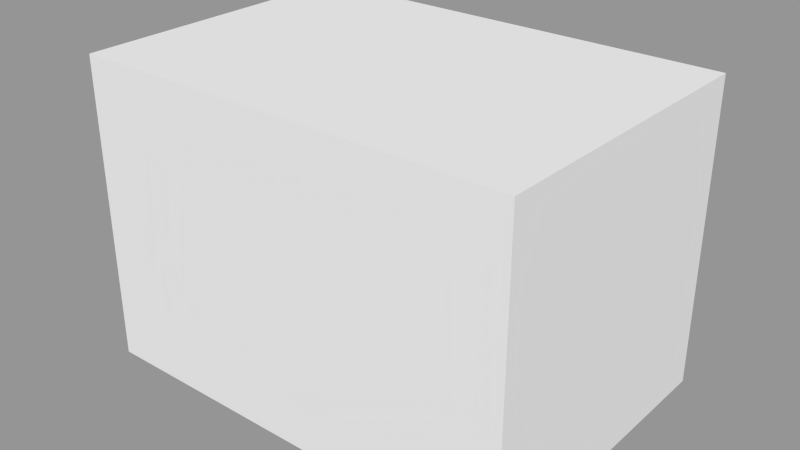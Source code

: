 # Source: wolke.blend  (saved by Blender 2.76.0; exported with 4.5.12 LTS)
import bpy
from mathutils import Matrix  # noqa: F401  (used for matrix-valued properties, if any)

bpy.ops.wm.read_factory_settings(use_empty=True)
scene = bpy.context.scene
scene.name = 'Scene'

# ---- collections
col_collection_1 = bpy.data.collections.new('Collection 1'); scene.collection.children.link(col_collection_1)

# ---- materials (node trees are filled in below, after node groups)
mat_cloudmaterial = bpy.data.materials.new('CloudMaterial')
mat_cloudmaterial.alpha_threshold = 0.0
mat_cloudmaterial.use_transparent_shadow = False
mat_cloudmaterial.roughness = 0.5
mat_material = bpy.data.materials.new('Material')
mat_material.alpha_threshold = 0.0
mat_material.use_transparent_shadow = False
mat_material.roughness = 0.5
mat_material.line_color = (0.0, 0.0, 0.0, 1.0)

# ---- material node trees

# ---- meshes
me_cube_001 = bpy.data.meshes.new('Cube.001')
me_cube_001.from_pydata([(3.87, 1.237, 2.125), (3.87, 1.237, -1.211), (3.87, -2.08, -1.211), (3.87, -2.08, 2.125), (-0.9612, 1.237, 2.125), (-0.9612, 1.237, -1.211), (-0.9612, -2.08, -1.211), (-0.9612, -2.08, 2.125)], [], [(0, 3, 2, 1), (4, 5, 6, 7), (0, 1, 5, 4), (1, 2, 6, 5), (2, 3, 7, 6), (0, 4, 7, 3)])
me_cube_001.materials.append(mat_cloudmaterial)
me_cube_001.materials.append(None)
me_cube_001.use_remesh_preserve_volume = False
me_cube_001.use_remesh_preserve_attributes = False
me_cube_001.use_mirror_vertex_groups = False
me_cube_001.update()
me_cube_002 = bpy.data.meshes.new('Cube.002')
me_cube_002.from_pydata([(0.8736, 0.3521, -0.3408), (0.9244, -0.6416, -0.3624), (-0.07302, -0.2551, -0.1823), (-0.08143, 0.1886, -0.189), (0.9178, 0.3929, 0.6044), (0.954, -0.6478, 0.5982), (-0.07975, -0.2543, 0.2384), (-0.08779, 0.1901, 0.2387), (2.14, 0.3515, -0.3347), (2.126, -0.6392, -0.3549), (2.13, 0.3922, 0.5985), (2.12, -0.6464, 0.5917), (2.884, 0.1864, -0.1824), (2.877, -0.2596, -0.1741), (2.891, 0.1869, 0.235), (2.884, -0.2607, 0.2336), (1.392, -1.39, -0.1848), (1.393, -1.404, 0.2533), (1.773, -1.387, -0.1823), (1.772, -1.401, 0.2525), (1.387, 0.2075, 1.289), (1.388, -0.2832, 1.288), (1.776, 0.2082, 1.285), (1.777, -0.2821, 1.283), (0.8775, 0.09016, -0.4802), (0.8902, -0.2477, -0.4906), (0.4548, 0.3045, -0.2976), (0.1145, 0.2451, -0.2424), (0.8746, 0.5035, -0.09191), (0.8849, 0.522, 0.2311), (0.4624, -0.4469, -0.2974), (0.1205, -0.3288, -0.2361), (0.7844, -0.7891, -0.09062), (0.7905, -0.7928, 0.2167), (-0.1112, -0.1194, -0.2105), (-0.1153, 0.05708, -0.2133), (-0.1132, -0.2829, -0.05734), (-0.1153, -0.2826, 0.1096), (-0.1204, 0.2161, -0.06294), (-0.1224, 0.2168, 0.1074), (0.7767, 0.1006, 0.7414), (0.785, -0.2329, 0.7401), (0.4513, 0.318, 0.422), (0.106, 0.2494, 0.3098), (0.4544, -0.4487, 0.4198), (0.1107, -0.3287, 0.309), (-0.121, -0.1183, 0.265), (-0.1251, 0.05822, 0.2654), (2.139, 0.09022, -0.4717), (2.136, -0.2467, -0.4813), (2.141, 0.5025, -0.08937), (2.14, 0.5209, 0.2297), (2.257, -0.7859, -0.08628), (2.257, -0.7899, 0.2155), (2.263, 0.1001, 0.7309), (2.261, -0.2327, 0.7291), (1.39, -0.8047, 0.7346), (1.736, -0.804, 0.7322), (1.74, 0.5351, 0.6067), (1.352, 0.5354, 0.6085), (1.356, -0.6458, -0.4908), (1.74, -0.6448, -0.4877), (1.745, 0.3807, -0.3634), (1.316, 0.3809, -0.3657), (2.907, 0.0541, -0.2056), (2.903, -0.1235, -0.2019), (2.912, 0.2137, -0.05946), (2.914, 0.2139, 0.1069), (2.906, -0.2884, -0.05289), (2.908, -0.2889, 0.1087), (2.918, 0.05368, 0.2606), (2.914, -0.1243, 0.2597), (2.487, -0.4466, -0.2875), (2.739, -0.3315, -0.2264), (2.751, -0.3334, 0.3026), (2.503, -0.4502, 0.4124), (2.482, 0.3034, -0.2898), (2.741, 0.2436, -0.2348), (2.753, 0.2467, 0.3048), (2.496, 0.3162, 0.4158), (1.37, -1.421, -0.05523), (1.37, -1.425, 0.1197), (1.796, -1.418, -0.05351), (1.795, -1.422, 0.1199), (1.51, -1.426, 0.2806), (1.659, -1.425, 0.2802), (1.509, -1.409, -0.2114), (1.659, -1.408, -0.2103), (1.942, -1.007, -0.2925), (1.836, -1.257, -0.2344), (1.314, -1.26, -0.2379), (1.173, -1.011, -0.2975), (1.185, -1.041, 0.4251), (1.318, -1.282, 0.3208), (1.836, -1.278, 0.3194), (1.94, -1.038, 0.4221), (1.364, 0.06223, 1.313), (1.364, -0.1338, 1.312), (1.8, 0.06315, 1.308), (1.8, -0.1327, 1.306), (1.508, -0.3145, 1.306), (1.661, -0.3141, 1.304), (1.659, 0.2382, 1.304), (1.506, 0.2379, 1.306), (1.943, -0.4646, 0.9508), (1.84, -0.3545, 1.171), (1.313, -0.3558, 1.177), (1.181, -0.466, 0.9584), (1.308, 0.2661, 1.173), (1.168, 0.3291, 0.9471), (1.839, 0.2668, 1.168), (1.945, 0.3293, 0.9406), (2.061, -0.192, 0.9824), (1.918, -0.1543, 1.183), (2.061, 0.09248, 0.9815), (1.918, 0.07791, 1.184), (1.702, 0.4549, 0.9318), (1.675, 0.3587, 1.167), (1.425, 0.4548, 0.934), (1.478, 0.3585, 1.169), (1.045, 0.09185, 0.9914), (1.227, 0.07686, 1.192), (1.049, -0.1931, 0.993), (1.229, -0.1556, 1.192), (1.508, 0.06514, 1.359), (1.662, 0.06549, 1.357), (1.508, -0.1365, 1.358), (1.663, -0.1361, 1.356), (1.056, -1.07, 0.1778), (1.235, -1.291, 0.1412), (1.052, -1.062, -0.08134), (1.234, -1.284, -0.06782), (2.056, -1.057, -0.07791), (1.913, -1.28, -0.06523), (2.056, -1.066, 0.1775), (1.913, -1.286, 0.1414), (1.703, -1.075, 0.546), (1.676, -1.292, 0.4069), (1.44, -1.076, 0.5475), (1.484, -1.293, 0.4077), (1.511, -1.478, 0.1214), (1.661, -1.477, 0.1215), (1.51, -1.473, -0.05779), (1.661, -1.472, -0.05715), (2.485, 0.4261, -0.08392), (2.749, 0.33, -0.07249), (2.488, 0.4325, 0.1733), (2.752, 0.3317, 0.1303), (2.536, 0.08792, 0.5359), (2.768, 0.07008, 0.3888), (2.536, -0.187, 0.5341), (2.767, -0.1466, 0.3873), (2.48, -0.1888, -0.3998), (2.741, -0.1459, -0.3084), (2.481, 0.08339, -0.4003), (2.743, 0.06935, -0.312), (2.974, 0.05538, -0.05994), (2.97, -0.1262, -0.05738), (2.977, 0.05515, 0.1085), (2.973, -0.1265, 0.1091), (1.329, -0.2593, -0.5562), (1.745, -0.2588, -0.5527), (1.319, 0.09835, -0.5225), (1.745, 0.09846, -0.5192), (1.317, 0.5518, -0.09823), (1.745, 0.5514, -0.09726), (1.326, 0.5963, 0.2427), (1.745, 0.5959, 0.2423), (1.428, -0.9959, -0.4103), (1.481, -1.254, -0.32), (1.703, -0.9945, -0.408), (1.675, -1.253, -0.3184), (2.53, -0.5797, 0.1724), (2.759, -0.424, 0.1323), (2.527, -0.5777, -0.07734), (2.756, -0.4231, -0.06434), (0.4525, 0.4341, 0.1747), (0.1021, 0.3338, 0.1312), (0.4518, 0.4275, -0.08737), (0.104, 0.3317, -0.0761), (-0.206, -0.1208, -0.06156), (-0.2102, 0.05926, -0.06374), (-0.2087, -0.1203, 0.1099), (-0.2129, 0.05964, 0.1092), (0.4215, -0.5779, -0.08243), (0.1011, -0.4198, -0.06934), (0.4204, -0.5792, 0.1739), (0.09854, -0.4199, 0.1335), (1.438, -0.604, 0.9845), (1.482, -0.4537, 1.183), (1.704, -0.6034, 0.9816), (1.677, -0.4531, 1.181), (0.4109, 0.09002, 0.5458), (0.4139, -0.1848, 0.5448), (0.08826, 0.07372, 0.3967), (0.09127, -0.142, 0.3959), (0.4566, 0.08404, -0.4112), (0.1101, 0.07114, -0.3223), (0.4614, -0.1886, -0.4117), (0.1137, -0.1436, -0.3198)], [], [(199, 31, 2, 34), (195, 46, 6, 45), (191, 105, 23, 101), (187, 45, 6, 37), (183, 47, 7, 39), (179, 27, 3, 38), (175, 73, 13, 68), (171, 89, 18, 87), (167, 58, 10, 51), (163, 62, 8, 48), (159, 71, 15, 69), (155, 77, 12, 64), (151, 74, 15, 71), (147, 78, 14, 67), (143, 87, 18, 82), (139, 93, 17, 84), (135, 94, 19, 83), (131, 90, 16, 80), (127, 101, 23, 99), (123, 106, 21, 97), (119, 108, 20, 103), (115, 110, 22, 98), (105, 113, 99, 23), (113, 115, 98, 99), (11, 55, 112, 104), (104, 112, 113, 105), (55, 54, 114, 112), (112, 114, 115, 113), (54, 10, 111, 114), (114, 111, 110, 115), (110, 117, 102, 22), (117, 119, 103, 102), (10, 58, 116, 111), (111, 116, 117, 110), (58, 59, 118, 116), (116, 118, 119, 117), (59, 4, 109, 118), (118, 109, 108, 119), (108, 121, 96, 20), (121, 123, 97, 96), (4, 40, 120, 109), (109, 120, 121, 108), (40, 41, 122, 120), (120, 122, 123, 121), (41, 5, 107, 122), (122, 107, 106, 123), (102, 125, 98, 22), (125, 127, 99, 98), (20, 96, 124, 103), (103, 124, 125, 102), (96, 97, 126, 124), (124, 126, 127, 125), (97, 21, 100, 126), (126, 100, 101, 127), (93, 129, 81, 17), (129, 131, 80, 81), (5, 33, 128, 92), (92, 128, 129, 93), (33, 32, 130, 128), (128, 130, 131, 129), (32, 1, 91, 130), (130, 91, 90, 131), (89, 133, 82, 18), (133, 135, 83, 82), (9, 52, 132, 88), (88, 132, 133, 89), (52, 53, 134, 132), (132, 134, 135, 133), (53, 11, 95, 134), (134, 95, 94, 135), (94, 137, 85, 19), (137, 139, 84, 85), (11, 57, 136, 95), (95, 136, 137, 94), (57, 56, 138, 136), (136, 138, 139, 137), (56, 5, 92, 138), (138, 92, 93, 139), (85, 141, 83, 19), (141, 143, 82, 83), (17, 81, 140, 84), (84, 140, 141, 85), (81, 80, 142, 140), (140, 142, 143, 141), (80, 16, 86, 142), (142, 86, 87, 143), (77, 145, 66, 12), (145, 147, 67, 66), (8, 50, 144, 76), (76, 144, 145, 77), (50, 51, 146, 144), (144, 146, 147, 145), (51, 10, 79, 146), (146, 79, 78, 147), (78, 149, 70, 14), (149, 151, 71, 70), (10, 54, 148, 79), (79, 148, 149, 78), (54, 55, 150, 148), (148, 150, 151, 149), (55, 11, 75, 150), (150, 75, 74, 151), (73, 153, 65, 13), (153, 155, 64, 65), (9, 49, 152, 72), (72, 152, 153, 73), (49, 48, 154, 152), (152, 154, 155, 153), (48, 8, 76, 154), (154, 76, 77, 155), (65, 157, 68, 13), (157, 159, 69, 68), (12, 66, 156, 64), (64, 156, 157, 65), (66, 67, 158, 156), (156, 158, 159, 157), (67, 14, 70, 158), (158, 70, 71, 159), (61, 161, 49, 9), (161, 163, 48, 49), (1, 25, 160, 60), (60, 160, 161, 61), (25, 24, 162, 160), (160, 162, 163, 161), (24, 0, 63, 162), (162, 63, 62, 163), (62, 165, 50, 8), (165, 167, 51, 50), (0, 28, 164, 63), (63, 164, 165, 62), (28, 29, 166, 164), (164, 166, 167, 165), (29, 4, 59, 166), (166, 59, 58, 167), (90, 169, 86, 16), (169, 171, 87, 86), (1, 60, 168, 91), (91, 168, 169, 90), (60, 61, 170, 168), (168, 170, 171, 169), (61, 9, 88, 170), (170, 88, 89, 171), (74, 173, 69, 15), (173, 175, 68, 69), (11, 53, 172, 75), (75, 172, 173, 74), (53, 52, 174, 172), (172, 174, 175, 173), (52, 9, 72, 174), (174, 72, 73, 175), (43, 177, 39, 7), (177, 179, 38, 39), (4, 29, 176, 42), (42, 176, 177, 43), (29, 28, 178, 176), (176, 178, 179, 177), (28, 0, 26, 178), (178, 26, 27, 179), (35, 181, 38, 3), (181, 183, 39, 38), (2, 36, 180, 34), (34, 180, 181, 35), (36, 37, 182, 180), (180, 182, 183, 181), (37, 6, 46, 182), (182, 46, 47, 183), (31, 185, 36, 2), (185, 187, 37, 36), (1, 32, 184, 30), (30, 184, 185, 31), (32, 33, 186, 184), (184, 186, 187, 185), (33, 5, 44, 186), (186, 44, 45, 187), (106, 189, 100, 21), (189, 191, 101, 100), (5, 56, 188, 107), (107, 188, 189, 106), (56, 57, 190, 188), (188, 190, 191, 189), (57, 11, 104, 190), (190, 104, 105, 191), (41, 193, 44, 5), (193, 195, 45, 44), (4, 42, 192, 40), (40, 192, 193, 41), (42, 43, 194, 192), (192, 194, 195, 193), (43, 7, 47, 194), (194, 47, 46, 195), (27, 197, 35, 3), (197, 199, 34, 35), (0, 24, 196, 26), (26, 196, 197, 27), (24, 25, 198, 196), (196, 198, 199, 197), (25, 1, 30, 198), (198, 30, 31, 199)])
me_cube_002.polygons.foreach_set('use_smooth', [True] * 198)
me_cube_002.materials.append(mat_material)
me_cube_002.use_remesh_preserve_volume = False
me_cube_002.use_remesh_preserve_attributes = False
me_cube_002.use_mirror_vertex_groups = False
me_cube_002.update()
me_cube_003 = bpy.data.meshes.new('Cube.003')
me_cube_003.from_pydata([(1.926, -1.104, 0.6912), (2.616, -0.04021, 0.2362), (0.7493, -0.2433, -0.03962), (0.9525, -0.08177, 0.1526), (1.782, -1.282, -0.2228), (2.646, -0.1039, 0.3625), (2.541, 0.1306, 0.1943), (1.297, -0.4123, 0.1472), (0.5527, -0.09657, -0.2067), (1.913, -1.059, 0.08973), (2.342, -0.6456, 0.5681), (0.8652, -0.05787, -0.1761), (2.392, -0.1231, -0.2772), (3.064, -0.4128, 0.3008), (0.9368, -0.525, 0.776), (1.414, -0.1595, 0.3003), (1.731, -0.7283, 0.1272), (1.097, 0.03895, 0.1705), (2.146, 0.3537, 0.3988), (2.976, -0.07052, 0.3191), (0.9485, 0.07693, 0.2173), (1.253, 0.3871, -0.05108), (1.171, -0.1909, 0.08924), (1.601, -0.5763, 0.1774), (1.895, -0.2247, 0.5464), (2.368, -0.3903, 0.08709), (2.016, -0.9451, 0.03943), (-0.06276, -0.4867, 0.1645), (0.7342, 0.001477, 0.08558), (0.9007, 0.2986, 0.02518), (1.577, 0.3735, 0.1557), (2.778, -0.1838, 0.02509), (0.3532, -0.249, -0.08788), (0.7422, -0.2098, -0.05033), (2.872, -0.6016, 0.08278), (0.9821, 0.05055, 0.2429), (1.809, -1.257, 0.04492), (2.814, -0.1486, -0.1547), (2.436, -0.09737, 0.25), (1.722, -0.4389, 0.2775), (2.221, -0.07038, 0.4766), (1.981, -0.5928, 0.4419), (0.5617, -0.01178, -0.1836), (2.749, -0.1052, 0.07394), (1.834, -0.9556, 0.2615), (2.102, -0.2536, 0.5586), (2.727, -0.07258, 0.1089), (2.669, -0.05828, 0.1124), (2.415, -0.1747, 0.05054), (2.007, -0.1607, 0.413), (0.7553, 0.0342, -0.1899), (2.011, 0.1451, 0.5353), (1.738, -0.2169, 0.3919), (1.995, -0.9361, 0.5408), (0.2867, -0.06325, -0.173), (2.436, -0.1769, 0.12), (1.232, -0.07524, 0.0689), (2.135, 0.005941, 0.7873), (2.79, 0.006288, 0.003475), (2.614, 0.3511, 0.3333), (2.087, -0.8871, -0.09885), (1.37, -0.1982, 0.3746), (1.919, -0.08614, 0.8037), (1.638, -0.8551, 0.2985), (0.559, -0.05788, 0.0693), (1.844, -0.788, 0.739), (1.823, -1.228, 0.04438), (2.815, -0.2358, 0.04428), (0.3561, -0.335, -0.03076), (1.742, -0.4373, 0.6037), (2.049, -0.2181, 0.3692), (1.852, -1.189, 0.03111), (2.406, -0.244, 0.1248), (1.388, 0.08974, 0.7694), (0.9157, -0.03403, 0.1762), (2.086, -0.8854, 0.5486), (1.642, -0.3594, 0.5043), (1.879, -0.1634, 0.6561), (1.958, -0.8757, 0.2695), (3.12, -0.04072, -0.1255), (0.9655, -0.3891, -0.3709), (2.763, -0.05848, 0.0308), (1.936, -0.6515, 0.2094), (2.417, -0.1817, -0.03036), (1.705, -1.151, 0.1955), (1.562, -0.1534, 0.7796), (2.085, 0.292, 1.088), (1.196, -0.219, 0.215), (3.007, -0.2955, 0.1368), (2.097, -0.3963, 0.501), (0.5728, -0.7565, 0.09786), (0.4531, -0.07848, 0.6591), (2.767, 0.2256, -0.07813), (2.054, -0.0844, 0.8471), (0.5347, -0.2331, 0.1374), (2.302, -0.07583, -0.3224), (1.675, -0.03962, 0.1114), (2.105, -0.2177, 0.739), (1.59, 0.4191, 1.015), (1.884, -0.5686, 1.365), (1.551, 0.1183, -0.1135), (1.972, -0.7385, 0.2611), (1.966, -0.07816, 1.106), (1.793, -1.287, 0.06957), (0.4555, -0.2966, -0.118), (2.384, -0.186, 0.3364), (1.428, 0.1667, 0.2934), (2.04, -0.4331, 1.373), (2.044, -0.4189, 0.821), (0.7978, -0.1002, 0.05085), (1.791, -0.7803, 0.2001), (1.98, 0.3476, -0.3711), (2.077, -0.09033, 0.4324), (2.506, -0.08005, -0.03225), (0.9541, -0.7092, -0.09627), (2.541, -0.06412, 0.1803), (2.131, -0.05058, 0.7221), (1.74, -0.06276, 1.155), (2.112, -0.3776, 0.2638), (2.443, -0.1683, 0.05639), (1.074, -0.1544, 0.2544), (2.057, -0.2229, 0.5983), (1.964, -0.05071, 0.9175), (2.315, -0.4127, 0.3043), (1.98, -0.1829, 0.3185), (1.863, -1.156, 0.4086), (2.898, -0.2772, 0.5594), (2.157, -0.04834, 0.8499), (0.3687, -0.3508, -0.1594), (0.2299, -0.3888, 0.05867), (0.5331, -0.2, 0.00587), (0.762, -0.3124, -0.2331), (1.786, -1.066, 0.4671), (2.053, -1.011, 0.3362), (2.332, -0.1607, 0.151), (1.127, 0.3273, -0.1697), (1.963, 0.4022, 0.005018), (2.547, 0.3069, -0.2016), (2.061, -0.09229, 0.858), (2.584, -0.2145, 0.09189), (2.611, -0.03019, -0.4812), (0.4969, -0.1493, 0.07616), (0.9873, -0.1777, 0.2289), (1.317, -0.2923, 0.08598), (1.333, 0.3558, 0.2534), (0.6058, -0.273, -0.03734), (0.6717, -0.1023, 0.1303), (2.493, 0.0372, -0.4939), (1.677, 0.2338, -0.3908), (2.287, -0.1785, 0.3231), (2.266, -0.1561, 0.1926), (1.549, 0.3538, 0.212), (0.05928, -0.4369, 0.03658), (1.916, -0.8818, -0.5537), (0.4022, -0.1245, 0.6856), (1.672, -1.352, 0.01241), (1.144, -0.2295, 0.3795), (0.9177, -0.01866, 0.3643), (2.502, -0.07263, 0.2528), (1.579, 0.4048, 0.5981), (0.8012, 0.3973, 0.09191), (2.272, -1.014, 0.4282), (2.071, -0.3071, 0.5718), (2.089, -0.3774, 0.4868), (0.927, -0.8828, 0.003519), (2.799, 0.01538, 0.00423), (1.554, -0.01386, 0.4481), (2.17, 0.1722, 0.3817), (2.034, -0.004335, 0.09497), (2.899, 0.06954, -0.01915), (0.4615, -0.06067, 0.05648), (2.398, -0.03245, -0.07473), (0.491, -0.07815, -0.06349), (2.601, -0.09333, 0.08979), (2.599, 0.17, 0.4324), (1.198, -0.3032, 0.1975), (1.261, -0.004007, -0.1578), (1.874, -0.05084, 1.024), (0.3781, -0.596, 0.3761), (0.4148, 0.3299, 0.5908), (0.8695, 0.1536, 0.4158), (0.7766, -0.1284, 0.09332), (2.041, -0.616, 0.3158), (1.455, 0.3476, -0.3438), (1.786, -0.01321, -0.4336), (1.711, -0.4136, 0.05196), (2.771, -0.5683, 0.4094), (2.16, -0.1212, 0.5948), (1.915, -1.075, 0.2573), (0.501, 0.06756, -0.06137), (0.5299, 0.1413, -0.1368), (1.618, 0.4644, -0.07966), (3.098, -0.188, 0.5066), (0.5098, -0.1463, -0.338), (1.781, -0.0885, 0.4557), (1.403, -0.04115, -0.1969), (2.965, -0.2801, -0.08389), (2.04, -0.6407, 0.01823), (1.667, -1.005, 0.01005), (2.535, 0.1368, -0.1877), (0.902, 0.2532, 0.2083), (1.737, -0.7777, 1.167), (2.153, -0.5594, 0.35), (1.871, -1.105, -0.01055), (1.699, -0.2769, 0.03424), (2.049, -0.6619, 0.1731), (0.6295, -0.003786, 0.1214), (2.106, -0.2798, 0.9247), (0.7986, -0.01945, -0.08976), (1.752, 0.2839, -0.1647), (1.903, -0.8544, -0.1767), (1.76, -1.257, 0.2063), (1.965, 0.4769, 1.064), (2.675, -0.1286, 0.1615), (2.396, -0.3421, 0.03964), (2.139, -0.4118, 0.3072), (1.179, 0.2939, 0.6628), (1.568, -0.1134, 0.4027), (1.941, -1.09, 0.2288), (3.227, -0.3096, 0.1196), (1.82, -1.241, 0.03357), (3.159, -0.2837, 0.02858), (2.52, -0.2724, 1.299), (0.3306, -0.226, -0.05843), (0.1489, -0.00317, -0.2143), (1.221, -0.3004, -0.0636), (2.995, 0.02581, -0.2347), (0.9706, -0.1528, 0.1076), (1.915, -0.3409, 0.09769), (2.192, -0.01961, 0.7187), (2.049, 0.285, -0.3608), (2.698, -0.1438, 0.3715), (1.61, -0.2347, 0.2083), (0.3811, 0.01139, 0.01132), (0.3017, 0.06346, -0.04571), (1.052, 0.197, -0.1777), (2.461, -0.2934, 0.0989), (2.241, -0.4886, 1.353), (2.029, -0.8053, 0.1424), (2.536, -0.1803, 0.1865), (0.7546, -0.05449, 0.1602), (2.987, -0.3512, 0.2596), (2.5, -0.1058, 0.3335), (1.911, -0.2878, 1.543), (2.07, -0.2605, 0.8377), (1.749, -0.9665, 0.1082), (1.163, -0.4296, 0.715), (1.809, -0.9959, -0.05229), (0.773, -0.6092, 0.2821), (2.026, -0.6967, -0.3209), (2.653, 0.1772, -0.1203), (2.033, -0.2291, -0.2934), (1.465, -0.4168, 0.184), (2.109, -0.2587, 0.4632), (0.6676, -0.05007, 0.1081), (0.8437, -0.1028, -0.01714), (2.334, -0.2032, 0.6941), (1.038, 0.06139, 0.4577), (0.7053, -0.08336, 0.08053), (1.72, -0.2968, 1.226), (2.775, -0.27, 0.108), (0.2867, 0.1621, -0.03633), (2.752, -0.1679, 0.02449), (0.4288, -0.04321, 0.2151), (2.887, -0.0485, 0.05737), (1.881, -1.151, 0.0618), (1.098, 0.2531, 0.6763), (1.675, -0.8721, 0.3642), (-0.1065, 0.34, 0.608), (1.917, -0.4452, 0.261), (2.279, -0.4698, 0.1362), (1.968, -0.9758, 0.3261), (0.3979, -0.5341, 0.4072), (2.149, -0.1206, 0.6558), (1.412, 0.1044, -0.3277), (2.161, 0.2932, 1.066), (2.776, -0.005238, 0.2227), (2.972, -0.3241, -0.1379), (2.17, 0.4011, -0.3687), (1.906, -0.01708, 0.008292), (1.847, -1.195, 0.05112), (1.718, 0.5148, 1.04), (1.985, -0.0781, 0.3078), (2.467, -0.04197, 0.5583), (2.596, -0.2462, 0.01119), (0.568, -0.2055, 0.6256), (2.153, -0.3047, 0.7412), (0.6407, 0.1749, 0.01465), (0.8064, -0.2685, -0.4065), (2.59, -0.1978, 0.1564), (2.305, -0.9926, 0.01528), (2.161, 0.07073, 0.6562), (1.76, 0.5453, -0.167), (1.953, -1.339, -0.07123), (1.099, -0.7038, 0.3658), (0.4977, -0.01419, -0.2628), (2.146, -0.5211, -0.4112), (1.83, 0.02143, -0.1174), (2.506, -0.07658, 0.355), (2.034, -0.6967, 0.1086), (2.08, -0.1374, 0.9194), (2.744, -0.08873, -0.4755), (2.02, -0.2573, 0.9589), (1.767, -0.2275, 0.3401), (1.873, -0.9622, 0.187), (0.2125, 0.1485, -0.1385), (2.091, -0.2272, 0.2185), (2.947, -0.04165, 0.04203), (2.847, -0.1333, 0.05004), (0.3426, 0.03082, -0.0336), (1.489, 0.01935, 0.6144), (1.854, -1.184, 0.05866), (2.591, -0.2309, -0.4427), (1.867, -0.1942, 1.238), (2.715, 0.005357, 0.06014), (2.37, -0.3305, 0.08658), (3.064, -0.09689, 0.5334), (0.7266, -0.3061, 0.6405), (1.756, -0.776, 0.14), (0.9924, 0.1638, -0.2333), (2.153, -0.5973, 0.8893), (0.388, -0.1664, 0.362), (2.978, 0.1287, -0.1098), (2.167, -0.2034, 0.9697), (1.757, -0.4544, 0.384), (2.105, -0.118, 0.9162), (2.677, -0.06977, 0.06797), (2.142, 0.2676, -0.3101), (1.946, -0.7692, -0.002667), (0.9455, 0.1159, -0.1289), (1.57, -0.06132, 0.09646), (2.988, -0.512, 0.3941), (0.4372, -0.04721, 0.07734), (2.044, -0.6101, 1.084), (2.396, -0.4112, 0.2328), (0.6948, 0.09126, 0.09542), (2.078, -1.015, 0.2738), (2.358, -0.2811, -0.05722), (1.946, -1.097, 0.1907), (1.849, -0.3711, 0.4298), (1.371, 0.2314, -0.028), (2.508, 0.06846, -0.4795), (1.81, -0.3175, 1.611), (1.835, -0.0551, 0.1162), (2.12, -0.01366, 0.918), (1.047, -0.0743, 0.2806), (2.027, -0.3418, 0.2842), (1.972, -0.07301, 0.9459), (2.028, -0.5067, -0.02455), (0.6301, -0.2033, -0.1057), (1.579, -0.5248, -0.4117), (2.671, -0.1354, 0.1005), (2.723, -0.07917, 0.07639), (0.5964, -0.1184, 0.01459), (0.4824, 0.05873, 0.1404), (0.92, -0.1643, 0.1003), (2.275, -0.505, 0.2806), (1.941, -0.3979, 0.4778), (2.168, -0.09348, 0.4901), (0.8316, -0.6296, 0.5252), (2.007, -0.04876, 0.857), (0.8561, -0.1938, 0.05862), (0.9231, -0.4865, 0.2436), (0.6263, 0.1091, -0.0784), (2.341, -0.3583, -0.651), (0.7541, -0.2685, 0.01925), (2.745, 0.01667, 0.04271), (1.996, -0.1605, 1.064), (1.896, -1.127, 0.02897), (2.143, -0.0682, 0.6737), (0.4002, -0.05945, -0.005953), (2.036, -0.09236, 0.563), (1.884, -1.147, 0.08093), (2.372, -0.1642, 0.4234), (2.119, -0.2887, 0.516), (2.014, -0.2822, -0.1297), (2.667, -0.6944, 0.1814), (2.254, -0.4641, 0.2674), (1.475, -0.5561, 0.8217), (2.198, 0.3789, 0.3465), (2.282, -0.1783, 0.4691), (1.895, -0.06705, 1.059), (0.5165, 0.01878, -0.2946), (2.482, -0.1025, 0.168), (2.099, -0.0361, 0.6224), (2.009, -0.1118, -0.04614), (1.882, 0.1743, 0.01519), (2.139, -0.5806, 0.7455), (2.168, -0.2305, 0.4765), (2.014, -0.713, -0.419), (2.821, -0.5323, 0.1154), (2.526, -0.1522, 0.476), (0.3848, -0.2062, -0.02132), (1.421, -0.205, 0.212), (2.129, 0.02086, 0.6843), (2.019, -0.6714, 0.01238), (3.006, -0.3578, 0.07331), (2.586, -0.1183, 0.1138), (1.648, -0.1137, -0.5714), (0.637, -0.06987, -0.1093), (1.923, -0.6702, 1.247), (1.728, -1.331, 0.08648), (0.5774, 0.002913, -0.1567), (1.137, -0.3378, 0.6126), (2.351, -0.3877, 0.2859), (2.675, -0.4604, 0.4777), (3.062, 0.2075, 0.2494), (2.062, -0.08448, 0.6033), (0.5772, -0.09786, -0.002395), (2.043, 0.264, 0.6844), (1.469, -0.4689, 0.1098), (1.577, -0.06696, 0.5646), (2.229, -0.03702, 0.4427), (0.5635, -0.09763, -0.1309), (2.953, 0.0836, 0.3306), (1.143, 0.4537, 0.1082), (2.464, -0.8155, 0.4368), (2.268, -0.3994, 0.9063), (2.227, -0.3523, 0.8902), (1.931, -0.821, 0.1049), (1.942, -1.091, 0.2126), (1.901, 0.07539, 1.454), (2.738, 0.0699, -0.08899), (2.3, 0.3407, -0.1621), (2.468, -0.2427, 0.1237), (1.543, -0.2238, 0.6513), (1.889, -0.5929, 0.2053), (1.912, -1.141, -0.02554), (1.72, -0.4596, 0.2314), (3.144, 0.0424, 0.2018), (2.716, 0.2064, 0.2247), (2.15, -0.2614, 0.941), (0.6211, 0.1705, 0.251), (0.4415, 0.2474, 0.01009), (0.3369, -0.1901, 0.0274), (2.585, -0.09743, 0.1339), (1.814, -1.349, -0.01542), (2.548, -0.07638, 0.2504), (2.594, -0.2323, 0.2664), (0.6268, -0.1086, 0.08171), (2.545, 0.06807, -0.01772), (1.466, -0.5917, -0.5107), (1.286, 0.2827, -0.1853), (0.496, -0.08606, 0.08182), (0.6887, -0.196, -0.171), (2.375, -0.1505, 0.4406), (0.3447, -0.1824, 0.07164), (2.359, -0.2555, -0.09148), (2.098, -0.4478, -0.5663), (-0.2801, 0.08232, 0.5885), (1.695, -0.2916, 0.5647), (2.082, -0.1164, 0.4722), (0.4734, -0.08732, 0.1428), (2.2, -0.1244, 0.1437), (1.78, -1.118, -0.1359), (2.237, -0.1111, 0.1165), (1.123, 0.08175, -0.3019), (0.8113, 0.1861, 0.2969), (1.976, -0.1902, 0.4982), (1.868, 0.1387, 1.232), (1.927, -0.6379, 0.2368), (0.1817, -0.179, -0.3092), (2.762, -0.1116, 0.1232), (2.06, -0.3661, 1.436), (2.04, 0.005605, 1.007), (1.617, 0.2412, -0.3772), (0.3423, 0.005365, 0.318), (2.025, 0.04424, 0.1786), (1.934, -1.08, -0.08779), (1.232, 0.3393, 0.1994), (1.779, -0.08458, 0.4377), (0.3996, 0.3457, 0.05132), (2.151, -0.07174, 0.8279), (2.654, 0.1367, 0.1646), (1.378, -0.5204, -0.1228), (0.3271, -0.422, 0.3112), (1.211, -0.07366, 0.2995), (1.808, -0.1894, 0.6239), (1.928, -1.102, 0.4607), (2.825, 0.04412, 0.07656), (1.553, -1.273, 0.3553), (0.4147, -0.1846, -0.302), (2.056, -1.238, 0.4141), (0.1349, -0.3882, -0.05028), (1.514, -0.4269, -0.3016), (2.197, 0.1192, 0.6446), (2.146, -0.7043, 0.2664), (2.752, 0.1152, -0.1619), (2.07, -0.5721, 0.06939), (2.114, -0.5444, 1.079), (-0.1961, 0.05754, -0.3657), (2.041, -0.3924, 0.2721), (2.011, -0.1705, 0.2197), (0.2441, -0.3212, -0.14), (2.341, -0.166, 0.05355), (2.135, 0.2916, 0.6364), (2.37, -0.3074, 0.8106), (1.916, -0.004256, 1.192), (2.74, -0.5486, 0.4228), (0.6536, -0.3059, -0.03157), (1.912, -0.2046, 0.2733), (1.955, -1.035, 0.02711), (1.991, -0.6422, -0.5841), (1.88, 0.09606, -0.2649), (2.029, -0.7142, 0.1179), (1.883, -0.6256, 0.2437), (2.059, -0.3189, 1.022), (3.35, -0.2061, 0.1159), (1.06, -0.05512, 0.6469), (1.863, -0.06634, 1.037), (1.617, -0.1164, 0.4657), (1.861, -1.124, 0.07526), (1.754, -0.2621, 0.2657), (2.692, 0.1277, -0.03951), (2.096, -0.4799, 0.5866), (0.6791, -0.3161, 0.2463), (1.967, -0.5976, 1.086), (2.726, -0.03009, 0.1517), (2.759, -0.09476, 0.08042), (1.833, -0.1305, 0.2153), (0.3455, -0.4783, -0.2177), (2.116, -0.07209, 1.022), (2.46, -0.09421, 0.1527), (2.816, -0.506, -0.1685), (1.848, -0.2216, 0.3902), (1.944, -0.2957, 0.8724), (2.101, -0.08421, 0.8909), (2.127, -0.5374, 0.1856), (2.675, -0.6384, 0.5581), (2.133, -0.2109, -0.2336), (2.126, -0.3618, 0.5284), (1.914, -0.7697, 0.8335), (2.152, -0.01902, 0.9132), (2.078, -0.3022, 0.8302), (0.496, -0.2892, 0.0932), (2.088, -0.005464, 0.1174), (1.877, -1.018, 0.1134), (2.52, -0.1146, 0.2924), (2.16, -0.09847, 0.5403), (1.962, -0.2857, 0.3156), (1.567, -0.1392, 0.2452), (2.307, -0.1889, -0.2846), (2.074, -1.024, 0.3008), (2.394, -0.003024, 0.1152), (1.934, -1.155, 0.4018), (1.927, -0.006408, 0.1504), (0.7798, -0.4708, 0.279), (0.6077, -0.2261, 0.313), (1.157, -0.07737, 0.6416), (2.109, -0.9241, 0.3963), (1.706, -0.1253, 0.559), (2.265, -0.4806, 0.3207), (0.1965, 0.04587, -0.1766), (1.934, -0.9352, -0.04857), (2.135, -0.048, 0.1293), (2.665, 0.1733, -0.3158), (2.81, 0.02973, 0.1314), (2.844, -0.001194, 0.008493), (0.4402, -0.2597, 0.1812), (1.641, -0.6156, -0.2913), (0.6021, -0.05102, 0.02069), (2.13, -0.1265, 0.7653), (2.176, 0.1062, 0.8116), (1.763, -0.4271, 0.3263), (0.7498, -0.1475, -0.2289), (0.9547, -0.009564, -0.2908), (1.872, -0.3985, -0.3594), (2.92, 0.0532, 0.4059), (2.204, 0.2666, 0.03639), (0.9734, 0.02505, 0.2133), (2.788, -0.3932, -0.05981), (2.382, -0.1904, -0.339), (1.912, -1.11, 0.2797), (1.866, -0.3192, 0.3304), (2.77, -0.1208, 0.1353), (3.05, -0.3232, 0.3733), (1.127, 0.2437, 0.736), (1.879, -1.13, 0.5559), (2.058, -0.4071, 0.6225), (0.472, -0.4904, -0.2041), (1.49, 0.1403, 1.257), (1.87, -1.167, 0.07793), (1.784, -1.165, -0.2289), (0.8333, -0.4565, -0.06144), (2.048, 0.06052, 0.05499), (1.985, -0.5164, 0.621), (2.048, -0.06451, 0.9746), (1.71, -1.212, 0.5048), (1.469, -1.368, 0.2556), (2.149, -0.5675, 0.1542), (2.8, 0.01046, 0.1535), (1.308, -0.1369, 0.2268), (1.615, -1.188, -0.01678), (0.6675, -0.2216, -0.1972), (1.939, -1.016, 0.1624), (2.534, -0.1354, 0.07833), (1.069, -0.3043, 0.4226), (1.41, -0.09513, 0.2183), (1.157, -0.5059, -0.01115), (0.5381, -0.005961, 0.1618), (1.986, -1.084, 0.4646), (0.6519, 0.2345, 0.2125), (0.3659, 0.0248, 0.1864), (0.5174, -0.04721, -0.1946), (2.026, -0.55, -0.007775), (2.299, -0.5403, 0.2626), (1.919, -0.5193, -0.2087), (1.291, -0.2847, 0.2956), (0.04245, -0.3988, 0.3027), (2.92, 0.05284, -0.05913), (2.606, 0.08046, -0.5157), (2.329, 0.2955, 0.06728), (2.831, 0.3682, 0.3665), (-0.03022, -0.5237, 0.2368), (1.481, 0.0003444, 1.321), (0.4654, -0.0608, 0.08153), (2.344, -0.5519, 0.7164), (1.872, -1.116, 0.0949), (0.4591, 0.1133, 0.0508), (0.9162, -0.1867, 0.07387), (2.716, -0.6762, 0.2267), (2.654, -0.1982, 0.02234), (0.4569, 0.4051, 0.3482), (2.397, -0.3848, 1.356), (0.9001, -0.3362, 0.2206), (2.133, -0.1604, 0.8158), (3.061, -0.19, 0.2857), (1.053, -0.04072, -0.236), (1.006, -0.5062, 0.1135), (1.65, -0.02441, 0.3811), (2.05, -0.4514, 0.7376), (1.148, -0.005311, 0.3368), (2.118, -0.2007, 0.9428), (1.827, -1.227, 0.04369), (2.125, 0.06911, 0.6003), (2.049, -0.03922, 1.019), (2.146, -0.4538, 1.334), (2.13, -0.4469, 1.119), (2.149, -0.4731, -0.275), (2.762, -0.3936, -0.05809), (2.141, -0.09309, 1.534), (1.813, -1.25, 0.04998), (1.931, -0.08345, 0.9984), (2.064, -0.7885, -0.014), (1.925, -0.00342, 0.02495), (1.721, 0.006921, -0.2347), (2.192, 0.4361, 0.4348), (1.663, 0.2595, 0.4346), (1.902, -1.116, 0.3397), (0.9941, -0.6118, 0.04691), (0.1588, 0.3938, 0.1334), (-0.09248, -0.112, -0.3492), (1.727, -0.8843, 0.04425), (2.381, -0.2908, -0.6059), (2.061, -0.3576, 0.8027), (1.82, -0.0509, 0.9115), (1.44, -0.05632, 0.5929), (0.3697, -0.003732, 0.05569), (0.4532, -0.469, 0.1126), (2.146, -0.5344, -0.1925), (1.123, -0.2491, -0.1962), (1.303, -0.1999, -0.03344), (0.7458, 0.1383, 0.4073), (1.155, 0.06418, 0.6005), (3.006, -0.3892, 0.04336), (2.696, -0.04401, 0.08395), (-0.1671, 0.456, 0.1072), (1.704, -1.272, 0.4049), (1.796, -1.187, 0.3959), (2.594, -0.1948, 0.1351), (1.666, -0.71, -0.064), (1.884, -0.04304, 1.004), (0.4048, -0.2319, -0.03771), (2.199, 0.007197, 1.129), (1.048, 0.1523, 0.1098), (3.1, -0.2652, -0.1986), (1.956, -0.7283, 0.5963), (2.646, 0.2055, -0.1536), (1.961, -0.09272, 1.115), (2.343, 0.2608, -0.2895), (2.144, -0.223, 0.291), (1.985, -0.5884, 1.226), (1.445, -0.204, 0.23), (1.929, -1.079, 0.03446), (0.806, -0.08197, 0.11), (1.105, -0.1432, 0.05849), (1.958, 0.6809, 0.3774), (1.899, -0.7811, -0.1119), (1.658, -0.1077, -0.1668), (0.9837, -0.1168, 0.6465), (2.164, -0.7752, 0.6017), (1.824, -1.232, 0.04255), (1.812, -0.8076, -0.1487), (0.26, 0.06559, -0.07972), (0.6384, -0.1027, 0.06279), (1.271, -0.193, 0.1116), (1.978, -0.8691, 0.3825), (1.658, -0.1226, 0.2418), (1.56, 0.01056, 0.4624), (2.292, -0.9131, 0.5869), (2.589, -0.118, 0.1662), (1.965, -1.4, 0.04351), (1.937, -0.007358, 1.205), (2.421, -0.2288, 0.2113), (2.093, -0.42, 0.5203), (0.648, 0.2269, 0.08223), (2.966, 0.02581, -0.03655), (2.073, -0.5136, 0.716), (1.876, -1.026, -0.002417), (1.306, 0.447, 0.1802), (0.09617, 0.4313, 0.1154), (1.954, -0.3235, 0.2626), (2.12, -0.2988, -0.2826), (2.159, -0.09735, 0.4814), (1.97, -1.098, -0.2194), (1.864, -1.111, -0.01262), (2.57, -0.2312, 0.4862), (1.808, -1.231, 0.1278), (2.106, -0.7068, 0.7116), (2.136, -0.4415, 0.1345), (2.806, -0.01179, 0.01063), (1.975, -0.8383, 0.06355), (2.931, -0.3474, 0.08043), (2.36, -0.122, 1.023), (1.22, -0.4419, 0.07967), (1.897, -0.3216, 0.5338), (2.065, 0.04037, 1.418), (0.3804, 0.02181, -0.1752), (2.342, -0.2223, -0.1936), (-0.1738, 0.3792, -0.06272), (2.457, -0.01439, -0.2447), (0.3691, -7.451e-08, 0.03675), (2.79, -0.02508, 0.2356), (1.805, -1.394, 0.1002), (2.082, -0.3444, 0.5775), (2.965, -0.05824, 0.04989), (0.07188, -0.4221, -0.112), (1.701, -0.8877, 0.8112), (2.575, 0.1971, -0.1364), (1.307, -0.1404, 0.1235), (2.554, -0.1193, 0.2745), (2.028, -1.041, 0.2901), (1.684, -0.8296, 1.005), (2.135, -0.4832, -0.3539), (-0.1971, -0.4421, 0.08365), (0.8588, -0.09715, 0.4347), (2.512, -0.08186, 0.3366), (1.788, -1.244, 0.1706), (2.741, -0.6795, 0.2056), (1.853, -1.182, 0.1368), (3.002, -0.4819, 0.02098), (0.5286, -0.1834, -0.2305), (0.6242, -0.4574, 0.5256), (2.062, -0.5891, 0.08596), (1.559, -0.7393, 0.1337), (2.242, 0.4525, 0.7649), (1.656, -0.2508, 0.01134), (0.7119, -0.2275, 0.1093), (1.592, 0.004648, 0.7881), (1.719, -1.084, 0.5916), (2.126, 0.5774, 0.5305), (1.229, -0.2391, 0.1883), (1.799, -1.369, 0.03942), (0.8158, -0.0344, -0.1964), (1.145, 0.067, -0.07775), (0.6912, -0.13, -0.05475), (1.813, -1.245, 0.07918), (2.023, -0.7413, 0.008043), (2.877, -0.04551, -0.03988), (2.056, -0.767, -0.08342), (1.901, -0.7758, -0.2223), (0.8376, -0.1554, 0.1012), (0.5083, 0.1486, -0.259), (2.017, 0.1027, 0.1022), (1.019, 0.1275, 0.2084), (-0.1375, -0.5111, -0.2178), (0.7742, -0.08496, 0.1235), (0.1678, 0.2487, 0.4894), (1.665, -0.2229, 0.07126), (0.925, 0.2231, -0.2697), (1.97, 0.0001115, 1.13), (0.8864, 0.05629, -0.1985), (1.124, 0.2228, 0.643), (0.7511, -0.08637, 0.1579), (2.008, -0.4021, 0.795), (1.015, 0.08952, -0.1453), (2.853, -0.04274, -0.05456), (2.415, -0.2655, 0.1655), (2.003, 0.0125, 1.132), (1.116, -0.7954, 0.5392), (1.902, 0.03008, -0.3522), (0.591, 0.316, 0.3037), (2.21, -0.07343, 0.4819), (2.434, -0.08033, 0.4031), (2.01, 0.2524, 1.296), (1.69, -0.3608, 0.3161), (1.418, 0.1569, 0.1393), (2.016, 0.4874, 0.9371), (2.152, -0.3719, -0.6969), (2.015, -0.02121, 1.061), (1.903, -0.9964, -0.05457), (2.126, 0.1054, 0.7451), (2.088, -0.1362, 1.058), (0.278, 0.4433, 0.5614), (1.955, -0.06054, 0.8503), (2.381, -0.2682, -0.249), (1.657, -0.9934, 0.7311), (1.762, -1.431, 0.1578), (1.967, -0.7277, 0.1111), (1.904, -1.12, 0.05528), (2.276, -0.4986, 0.09451), (1.888, -0.9232, 0.1564), (0.5689, 0.1977, 0.1963), (1.919, -0.2294, 1.292), (2.041, -0.8193, -0.0002518), (2.446, -0.08841, 0.2006), (0.4294, -0.05733, 0.0001669), (2.23, -0.01358, 0.04882), (1.253, 0.09071, -0.201), (-0.04434, 0.504, 0.2479), (1.949, -0.8846, 0.5549), (0.6382, 0.09106, -0.05799), (1.082, 0.1841, 0.5919), (1.495, -1.17, 0.6413), (1.572, -0.3336, 1.25), (1.543, -0.1518, 1.132), (1.203, -0.1122, 0.2638), (0.6441, -0.4058, 0.6572), (0.555, 0.06084, -0.2892), (0.9119, -0.02769, 0.2417), (1.835, -0.3555, 1.193), (1.821, -0.7528, 0.9713), (2.195, -1.046, 0.4885), (0.7978, -0.7277, -0.1424), (2.513, -0.2546, 0.1847), (2.204, -0.1175, 0.6188), (3.085, -0.08286, 0.1889), (2.072, 0.08829, 1.185), (1.519, -0.07616, 0.3773), (2.047, 0.1197, 1.306), (2.486, 0.34, 0.3228), (1.594, -1.502, -0.2213), (1.32, -0.535, -0.1672), (2.5, 0.3988, -0.1232), (1.593, -1.061, 0.2101), (0.3688, -0.4328, -0.07352), (0.4134, -0.1648, 0.1561), (2.089, -0.6385, 0.1382), (0.6553, -0.08958, 0.09556), (2.093, 0.2674, 0.7286), (1.821, -1.222, 0.08945), (2.037, -0.6717, 0.004782), (1.755, -1.169, 0.6562), (0.8199, 0.3041, 0.2672), (1.384, -0.1893, 0.2615), (2.144, -0.6318, 0.406), (0.8016, -0.03802, 0.06739), (0.6649, -0.0121, -0.02189), (0.5883, -0.1651, 0.09919), (1.049, 0.2738, 0.8385), (2.661, -0.2343, 0.5157), (0.9928, 0.06795, 0.2904), (1.948, -0.8947, 0.3914), (0.7178, 0.003759, -0.08467), (1.766, 0.04002, 1.353), (1.024, -0.06116, 0.1014), (0.8272, -0.08845, 0.2185), (2.024, -0.1158, 0.9499), (1.545, -1.104, 0.3029), (1.533, -0.5522, 0.1546), (2.826, -0.151, 0.1686), (1.8, -0.01979, 1.419), (0.4282, -0.2658, -0.2537), (2.536, 0.1835, 0.2454), (2.152, -0.17, 0.7406), (1.62, -0.2168, 0.3441), (1.922, -0.1123, 0.4876), (3.1, -0.3466, 0.06011), (2.087, -0.6811, -0.07251), (-0.2548, -0.4791, 0.4148), (2.668, 0.454, -0.06944), (1.752, -1.225, 0.3916), (1.836, -1.495, -0.09188), (2.133, -0.1166, 0.9561), (1.641, -0.5251, 0.5295), (0.54, 0.09274, 0.2678), (2.101, -0.2819, 0.9779), (0.6961, -0.2914, 0.007634), (1.04, -0.3907, 0.9567), (2.242, -0.2621, 0.2908), (1.818, -0.02421, 0.8973), (1.433, -0.1957, 0.9911), (2.101, -0.513, 0.1524), (2.252, 0.4703, 0.4872), (1.603, -0.6199, 0.1228), (2.664, -0.2927, 0.2623), (1.99, -0.5557, -0.1207), (0.5514, 0.1169, -0.1177), (2.045, -0.2543, 0.4177), (1.274, -0.1246, 0.2433), (1.633, 0.008709, 1.135), (-0.01063, 0.1603, -0.1744), (2.747, 0.3696, 0.1789), (0.8551, -0.2977, 0.1132), (1.719, -1.364, -0.02331), (2.085, -0.9358, 0.05345), (1.567, -0.2229, 0.4052), (2.586, 0.2914, -0.2021), (1.525, -0.005807, -0.4838), (1.885, -1.17, 0.2728), (1.106, -0.2787, 0.05743), (2.348, -0.5599, 0.07431), (2.146, -0.1246, 0.4801), (1.409, -0.02355, -0.1841), (2.402, -0.8468, 0.4621), (0.3425, -0.2491, -0.2541), (0.3786, -0.2177, 0.0307), (1.167, -0.0236, 0.4032), (2.299, 0.1225, 0.992), (2.029, -0.6351, 0.2193), (0.48, -0.0462, -0.245), (2.458, -0.6467, -0.02313), (1.75, -0.159, 0.2764), (0.7805, 0.003302, -0.07767), (0.5888, -0.116, 0.06993), (2.762, 0.3631, 0.2859), (1.717, -0.1366, 0.3165), (-0.2763, -0.2885, 0.4433), (2.582, 0.3024, 0.1762), (2.578, -0.09354, 0.2449), (2.409, -0.2272, 0.08701), (1.808, -0.9195, -0.1775), (1.754, -1.347, -0.1835), (0.7171, -0.2454, -0.05417), (1.959, -0.01511, 1.195), (2.1, -0.504, 0.5374), (2.377, -0.04611, 0.4453), (1.868, -0.131, 1.003), (0.3655, -0.1734, 0.1176), (2.523, -0.1223, 0.296), (1.883, -0.9406, 0.2706), (1.987, -0.6392, -0.07347), (2.142, -0.217, 0.9776), (2.392, -0.02593, 0.2504), (2.509, -0.07277, -0.1301), (1.963, -0.2428, -0.1439), (2.425, -0.1725, 0.2251), (2.099, 0.1336, -0.304), (2.217, -0.2138, 1.505), (0.515, -0.6772, -0.008338), (2.936, -0.2613, -0.3222), (2.075, 0.3774, 0.8712), (1.77, -0.1706, 1.131), (2.119, -0.7903, 0.8523), (2.986, 0.02814, -0.05606), (2.435, -0.2186, 0.05774), (2.456, -0.181, 0.1525), (2.48, -0.07378, 0.0003401), (1.136, -0.2364, 0.1489), (2.203, -0.4361, 0.1189), (3.102, -0.1341, 0.1115), (2.109, -0.004669, 0.4403), (0.5694, -0.4838, 0.321), (2.701, -0.06238, 0.0326), (1.494, -1.534, 0.04015), (2.185, -0.3367, -0.09783), (2.164, -0.09419, 0.4488), (2.174, -0.5896, 0.1472), (1.852, -1.185, 0.1025), (2.127, 0.02178, 0.6581), (1.195, -0.6631, -0.1103), (0.6181, 0.03051, -0.05495), (0.733, -0.0578, 0.04631), (2.149, -0.07068, 0.8016), (1.802, -0.3944, 0.3829), (0.3699, 0.0004544, 0.03428), (1.786, -1.273, 0.169), (1.864, 0.02184, 0.902), (2.134, 0.394, 0.6232), (2.709, -0.5336, 0.5983), (0.1955, -0.2313, 0.762), (2.508, -0.1138, 0.06355), (2.271, 0.198, 0.2554), (2.337, 0.09198, 0.304), (2.712, -0.06128, 0.4743), (1.925, -1.077, 0.1122), (1.25, -0.1136, 0.1726), (2.333, -0.05401, 0.4123), (1.244, -0.8604, 0.001709), (1.977, -0.2154, 0.348), (1.135, 0.4141, 0.03744), (-0.1072, -0.6304, 0.3139), (1.961, -0.7837, 0.2979), (2.027, -0.6885, -0.614), (1.397, -0.07005, 0.1181), (2.008, -0.609, -0.01724), (1.823, 0.05758, 0.9165), (1.492, -0.3219, 0.08504), (2.559, 0.1276, 0.2885), (0.475, 0.241, 0.04492), (1.866, -1.172, 0.05467), (2.5, 0.2441, 0.4492), (0.1726, -0.3384, -0.1604), (0.5113, -0.07761, 0.1939), (2.071, -0.9599, 0.1215), (0.4124, -0.1868, 0.01488), (0.3835, -0.3059, 0.2857), (1.881, -0.9726, 0.339), (0.3725, -0.4492, -0.1717), (1.897, -0.1854, 0.2216), (2.873, 0.3103, 0.2588), (1.902, 0.03189, 0.868), (0.595, 0.01196, 0.571), (2.054, -0.6734, 0.2535), (2.295, -0.1643, 0.3715), (2.606, -0.7935, 0.5176), (1.907, -0.2829, 0.3105), (3.001, -0.3442, 0.3197), (1.901, -0.05204, 1.067), (0.4769, -0.01986, 0.1564), (1.687, -0.547, 0.3231), (1.944, -0.004698, 1.117), (2.819, -0.2416, 0.2942), (2.169, -0.799, 0.5724), (1.924, -1.269, -0.1509), (2.053, -0.1783, 0.5467), (1.579, 0.2038, 0.1959), (1.823, -1.225, 0.05607), (2.64, -0.08669, 0.1353), (0.3208, -0.2455, -0.2846), (0.8605, 0.2672, 0.2801), (1.438, -0.1758, 0.1588), (1.224, -0.242, 0.1889), (0.3997, 0.3452, 0.297), (1.11, -0.4723, 0.4604), (2.576, -0.1708, 0.09232), (0.3675, -0.1037, 0.06406), (0.402, -0.08244, 0.04215), (1.789, -1.368, -0.1226), (2.665, -0.3342, 0.4381), (1.741, -1.284, -0.2793), (0.9396, 0.1999, 0.8456), (2.376, 0.2312, -0.1203), (2.899, -0.04143, 0.07085), (1.978, -0.1818, 1.159), (1.943, -0.4784, 0.8028), (1.068, -0.03837, -0.3055), (2.162, -0.5549, 0.3887), (1.841, -0.7776, 0.914), (1.839, -1.206, 0.07254), (2.389, 0.05235, 0.1246), (1.875, -1.164, 0.2059), (1.384, -0.2832, 0.1873), (1.268, -0.2037, 0.223), (0.8719, -0.6067, 0.548), (0.7685, 0.09108, 0.4702), (2.081, 0.2343, -0.0953), (1.891, -1.138, 0.05978), (0.1942, -0.2772, 0.4009), (0.3347, 0.1429, 0.2152), (2.077, -0.03973, 0.9245), (1.534, -0.7451, 0.1408), (1.699, -1.369, -0.3081), (0.4755, -0.5652, -0.1193), (1.782, -0.1916, 0.2817), (1.519, 0.4501, 1.134), (2.022, -0.7152, 0.007049), (2.184, -0.2874, 1.461), (2.677, -0.1325, 0.09251), (1.768, -1.113, -0.3249), (1.614, -1.266, 0.4878), (2.227, -0.5448, 0.1251), (1.894, 0.4376, 0.3132), (2.841, 0.006567, -0.2741), (2.32, -0.6097, 0.6137), (2.044, 0.3529, 0.2955), (2.653, -0.07388, 0.09735), (0.926, -0.2609, 0.08163), (1.507, 0.3957, -0.3502), (2.012, -0.7442, 0.1437), (1.336, -0.332, 0.07043), (2.247, -0.2149, 0.3572), (1.99, -0.5943, -0.06095), (2.917, 0.04074, -0.07759), (2.348, -0.1549, 0.3492), (1.924, -1.139, 0.2665), (0.7067, -0.7212, -0.04514), (2.921, 0.1603, -0.07951), (0.1641, 0.1298, -0.09803), (2.447, -0.1312, 0.3549), (2.056, -0.1721, 1.125), (1.98, -0.4938, 0.03148), (2.032, -0.2676, 1.337), (1.739, -0.29, 0.5657), (2.353, -0.2364, -0.4783), (0.9068, -0.151, 0.1103), (1.722, -0.6363, 0.3943), (1.905, -0.9538, 0.519), (1.747, -1.377, -0.2821), (2.859, -0.1079, 0.7191), (1.878, -0.773, 0.4371), (2.748, 0.04897, 0.008854), (2.296, 0.323, 0.1758), (0.4155, -0.2745, 0.603), (0.8524, -0.4169, 0.5612), (1.831, -1.213, 0.0719), (0.3774, -0.1039, 0.1102), (1.844, -0.4681, 0.2371), (1.556, 0.2139, 0.7436), (1.9, -1.125, 0.1182), (1.818, -0.209, 0.4175), (1.649, -1.341, -0.1944), (0.4117, 0.2006, -0.04207), (0.6974, -0.006929, -0.02515), (2.06, -0.1218, 0.4632), (1.899, 0.6272, 0.201), (2.067, -0.5522, 0.7194), (1.873, -1.032, -0.2511), (2.267, 0.268, 0.2059), (1.814, -0.4219, 0.3035), (2.545, 0.3458, -0.05588), (1.923, 0.2337, 1.122), (2.695, 0.01839, 0.2924), (0.5946, -0.6786, 0.03956), (2.138, -0.1471, 0.8404), (0.6573, -0.1234, 0.07565), (0.6895, 0.1091, -0.2257), (2.378, -0.5996, 1.047), (2.605, -0.0816, 0.08565), (0.4455, 0.1595, 0.1137), (2.132, 0.08095, 0.1387), (1.75, -0.9251, 0.7046), (2.151, -0.06923, 0.5587), (2.127, -0.0578, 0.8517), (1.908, -0.07372, 1.037), (3.029, -0.4768, -0.08628), (2.154, -0.5154, 0.1289), (1.926, -0.9676, 0.09545), (0.412, 0.3764, 0.4705), (0.3595, 0.001036, 0.02183), (1.866, -1.178, 0.02052), (1.975, 0.06107, -0.1193), (2.296, -0.37, 0.2448), (0.533, -0.237, 0.1743), (2.017, -0.124, 0.4543), (1.863, -0.2863, 0.4475), (1.927, -0.3208, 0.3223), (1.257, -0.1141, 0.1058), (0.4738, 0.1758, 0.3191), (1.68, -1.213, 0.5289), (2.432, -0.38, 0.1213), (1.97, 0.0199, 1.168), (2.936, -0.01461, 0.02118), (1.264, -0.1003, 0.1369), (1.283, -0.2742, 0.1825), (2.767, -0.2855, 0.2023), (1.402, 0.07097, -0.05202), (1.521, -0.128, 0.1851), (1.831, -1.263, 0.04883), (1.705, -1.315, 0.3763), (2.048, -0.1957, 0.291), (1.8, -1.246, -0.2704), (2.932, 0.01776, 0.07107), (2.522, 0.05313, -0.1673), (2.146, 0.123, 0.6621), (1.894, -1.164, -0.1716), (1.744, -1.256, -0.2515), (1.877, -0.01349, 0.9588), (0.6688, -0.02004, -0.06099), (1.597, -1.36, 0.1956), (1.297, -0.4187, 0.0833), (2.886, -0.1579, 0.1154), (2.08, -0.2682, 0.6956), (0.3702, -0.1947, 0.2312), (1.485, 0.2384, 0.1064), (2.032, -0.08185, 0.9554), (0.4381, -0.04301, 0.2853), (1.05, -0.6649, 0.3574), (2.338, 0.01097, 1.22), (1.187, -0.1533, 0.1786), (1.827, -0.1293, 0.1862), (2.051, 0.03733, 1.407), (2.854, -0.02003, 0.09344), (2.494, -0.6124, 0.5792), (2.181, -0.2847, 1.353), (2.944, -0.06325, 0.03273), (2.506, -0.0933, 0.1315), (1.814, -1.381, -0.05576), (0.3846, 0.02414, 0.04379), (2.114, -0.636, 0.1688), (2.139, -0.0298, 0.7693), (2.526, 0.3599, -0.1337), (1.096, 0.1693, 0.2685), (2.392, 0.3567, 0.8278), (2.316, -0.1808, 0.4472), (2.011, -0.6489, 1.415), (2.0, -0.8683, 0.0935), (2.068, -0.3166, 0.7045), (1.757, -1.092, -0.1478), (2.457, -0.1913, -0.06132), (2.137, -0.3891, 0.2656), (1.22, 0.1937, -0.09901), (1.946, -0.1284, 1.194), (1.131, -0.1593, -0.06729), (1.66, 0.5038, 0.1455), (3.201, 0.01549, -0.167), (2.82, -0.06722, 0.09588), (0.5689, 0.1543, -0.1089), (2.012, -0.8318, 0.04889), (1.403, -0.8259, -0.4322), (0.6158, -0.1811, -0.2122), (0.1193, -0.4505, -0.00962), (2.722, -0.1648, -0.07923), (2.755, -0.186, 0.2941), (1.337, -0.8238, 0.5328), (2.6, -0.3483, 0.02058), (1.822, -0.6278, 0.6808), (1.135, -0.3089, 0.364), (2.168, -1.016, 0.4017), (2.09, -0.2604, 0.6956), (0.9727, -0.09072, 0.2013), (1.195, -0.2406, 0.07356), (1.255, -0.1183, 0.1482), (2.288, -0.1379, 1.277), (0.5412, -0.06327, 0.04997), (1.991, -0.8398, 0.4103), (2.278, -0.07291, 0.408), (2.156, -0.2333, 0.7734), (0.2419, -0.4311, 0.01256), (1.511, -0.7569, 0.1875), (0.8806, 0.3071, 0.6865), (0.4853, 0.01056, 0.1691), (2.691, -0.1023, -0.135), (1.204, 0.07275, 0.02792), (0.8079, -0.4242, -0.05943), (1.728, -0.8506, -0.0665), (2.638, 0.05793, 0.2721), (0.7677, -0.1154, 0.182), (2.385, 0.4886, -0.1891), (0.6008, -0.1274, 0.07593), (2.102, -0.8028, 0.1561), (2.126, -0.1624, 0.6475), (1.654, -1.294, 0.2132), (2.889, 0.02289, -0.3529), (1.477, -0.06973, 0.6489), (1.87, -1.259, -0.000839), (1.855, -0.1136, 0.1814), (2.735, 0.2286, 0.09861), (2.185, -1.011, -0.06015), (0.1592, 0.1087, -0.09021), (1.84, -1.211, 0.02835), (2.409, -0.1492, 0.2512), (0.3369, -0.0001834, 0.5441), (2.04, -0.7969, 0.06645), (1.672, -0.7119, 0.1901), (1.59, -0.7022, -0.03769), (2.37, 0.5046, 0.2105), (1.846, -0.7716, 0.2237), (0.805, 0.08081, -0.2499), (1.663, -0.3703, 0.07324), (2.048, -0.5957, 0.8499), (2.119, -0.5292, 0.8104), (2.152, 0.2132, 0.8524), (2.062, 0.3741, 0.9412), (0.4945, -0.07499, 0.1306), (0.7316, -0.06006, 0.06042), (0.621, 0.01306, 0.06466), (2.235, -0.0004762, 0.7137), (2.182, -0.008739, 0.622), (1.512, -0.1859, 0.2573), (0.7522, -0.227, -0.3151), (1.811, -1.115, 0.007346), (1.681, -0.04728, 1.215), (1.092, -0.9333, -0.2221), (2.176, -0.06764, 0.6289), (2.534, 0.3966, 0.3499), (2.928, -0.2564, 0.08349), (2.02, -0.4303, 0.4509), (0.1677, -0.3306, -0.2568), (2.098, -0.7919, 0.005206), (1.999, -1.036, 0.3406), (2.126, 0.0584, -0.5083), (1.575, -0.1882, 0.2538), (2.559, -0.08281, 0.1443), (1.602, -1.326, 0.1676), (0.5872, -0.1498, -0.2884), (2.362, -0.1411, 0.2804), (1.248, -0.1235, -0.005374), (2.528, -0.1414, 0.1066), (2.618, 0.1879, -0.3647), (2.097, -0.5832, 0.6692), (0.8004, -0.1223, 0.09533), (2.147, -0.05418, 0.8006), (1.983, -0.09853, 0.8336), (0.774, -0.161, 0.1262), (0.7518, 0.1851, -0.01495), (0.8063, 0.1787, 0.1217), (0.9117, -0.2115, 0.1519), (1.969, -0.03053, 1.125), (1.924, -0.1941, 0.6455), (1.924, -0.6543, -0.4616), (2.502, 0.2215, -0.01015), (1.527, -0.3099, -0.3828), (2.719, -0.7126, 0.08386), (1.669, -0.04455, 0.2104), (1.958, -0.9254, 0.1154), (1.33, -0.118, -0.1332), (1.981, -0.07746, 1.082), (1.856, -1.18, 0.1164), (1.465, -0.03923, 0.5906), (1.086, -0.2194, 0.1111), (1.26, -0.5024, 0.5804), (1.506, -0.2569, 1.377), (2.189, -0.3324, 0.1711), (1.689, -1.249, 0.2357), (2.026, -1.084, -0.3277), (1.883, -0.129, 0.1918), (1.894, -0.8574, -0.1293), (1.77, 0.03356, 0.39), (1.038, -0.8183, -0.1236), (0.937, 0.1194, 0.04409), (2.0, -0.06136, 0.8666), (1.298, 0.366, -0.2654), (0.6122, -0.1179, 0.03312), (1.387, 0.1066, 0.8201), (1.709, -0.4114, 0.2394), (2.331, -0.3686, 0.951), (2.394, -0.3046, 0.225), (0.6214, -0.02662, 0.3318), (1.899, -0.2132, 0.8293), (1.486, -0.134, 0.1721), (2.896, -0.116, 0.1877), (3.293, -0.2747, 0.2272), (3.116, -0.2105, -0.0553), (2.72, -0.08903, 0.0973), (2.131, -0.2403, 0.2229), (2.481, -0.2665, 0.2863), (2.085, -0.557, 1.126), (1.61, -0.2034, 0.2282), (2.129, -0.2881, 0.5119), (1.881, -1.162, 0.2335), (1.554, -1.379, 0.2488), (0.8993, 0.004243, 0.2881), (1.953, -1.086, 0.2597), (0.5744, 0.02667, -0.05946), (2.209, -1.155, -0.1344), (2.406, 0.1949, -0.1311), (1.624, 0.1063, 1.49), (2.424, -0.07212, -0.3237), (2.118, -0.5714, 0.481), (1.73, -0.2971, 1.092), (1.54, -0.978, 0.6018), (1.056, -0.1063, 0.1589), (0.6641, -0.1575, 0.165), (1.92, -0.477, 0.5024), (2.727, 0.06326, 0.2264), (1.906, -0.1904, 1.057), (1.24, 0.2386, -0.1375), (2.862, -0.7002, -0.02567), (0.8609, -0.0793, 0.6679), (2.125, -0.08821, 0.7135), (2.258, -0.3852, 0.5686), (0.4958, -0.2199, -0.1937), (1.552, -0.9473, 0.6568), (0.5577, -0.2233, 0.0756), (0.4788, -0.03085, -0.2621), (0.3679, 0.0165, 0.1887), (1.777, -0.1004, 0.937), (2.947, -0.0009984, 0.08684), (3.02, -0.1247, 0.08254), (2.451, -0.1982, 0.2289), (2.054, -0.2567, 0.7284), (1.892, -0.988, -0.3958), (-0.002014, -0.4834, -0.0278), (2.69, 0.2511, 0.3442), (2.399, 0.381, -0.1145), (0.9248, -0.4044, 0.627), (0.5425, 0.2877, -0.0752), (2.467, -0.1391, 0.1412), (0.5439, 0.2075, -0.02775), (1.54, 0.1575, 0.1465), (2.94, -0.05991, 0.1143), (0.8342, -0.791, -0.2125), (2.216, -0.09511, 0.6166), (0.8964, 0.1162, 0.1025), (1.768, -0.242, 0.5413), (1.179, -0.5653, 0.0693), (2.823, 0.186, -0.09134), (2.233, 0.2349, -0.1004), (0.4094, -0.1194, 0.05778), (1.862, -0.857, 0.3358), (0.5593, 0.09327, -0.2905), (1.748, -0.2022, 0.6179), (2.16, -0.4933, -0.555), (2.306, -0.4255, 0.3916), (1.359, -0.2724, 0.5631), (0.4954, 0.01039, -0.2808), (1.793, -1.334, -0.008055), (2.078, -0.4068, 0.6185), (1.017, 0.2564, 0.03442), (2.525, -0.02199, 0.1843), (1.897, -0.8817, 0.1823), (1.922, -0.8923, 0.03003), (1.162, 0.1822, -0.2858), (1.968, -0.7577, -0.4556), (2.065, 0.2938, 1.187), (1.913, -1.105, 0.05781), (1.924, -0.1044, 1.114), (2.114, -0.2011, 0.57), (2.217, -0.08402, 0.4877), (1.886, -0.2009, 0.5933), (1.599, -0.2202, 0.3512), (2.245, -0.344, -0.3954), (2.207, 0.3385, -0.1576), (1.697, 0.3769, -0.08602), (2.361, -0.3232, 0.08305), (2.947, -0.2787, 0.2109), (0.7063, 0.1442, 0.136), (0.4867, -0.1929, -0.0795), (1.744, -0.5534, 0.08425), (1.061, 0.1856, -0.03499), (3.023, 0.1279, 0.3314), (0.6267, 0.09861, -0.2719), (2.635, 0.4975, 0.1716), (2.158, 0.1443, 1.4), (1.093, 0.1422, 0.0184), (1.876, -0.9348, -0.5197), (1.075, -0.04107, -0.3895), (2.997, 0.08424, 0.1997), (1.743, -0.1724, 0.2626), (2.614, 0.1475, 0.2311), (1.028, -0.0915, -0.05073), (0.4035, -0.1872, 0.1509), (0.5053, 0.02282, 0.7468), (2.309, -0.2263, 0.2651), (1.133, -0.2051, 0.0939), (1.311, -0.07583, 0.3133), (1.524, -0.3945, 1.357), (1.853, -1.138, 0.6165), (1.564, -1.358, 0.2609), (2.422, -0.1405, 0.4023), (2.03, -0.0289, 0.9472), (2.949, -0.1843, -0.255), (-0.2088, 0.1593, 0.6967), (0.4105, -0.1256, -0.006043), (2.607, -0.1643, 0.192), (2.141, -0.1388, 0.1948), (0.5489, -0.2166, -0.007047), (2.11, -0.05272, 0.136), (1.972, 0.01386, 1.161), (1.903, 0.07879, 0.1829), (2.794, -0.1981, 0.183), (1.12, -0.1578, 0.1373), (2.589, -0.2441, 0.5012), (2.718, 0.31, 0.4427), (1.843, -1.344, -0.1793), (3.087, 0.08957, 0.3594), (2.075, -0.09056, 0.4863), (1.82, -1.23, 0.06544), (0.2821, 0.03313, -0.1178), (2.902, 0.1798, 0.09078), (1.964, -0.9549, -0.01472), (1.865, -0.922, 0.1329), (1.878, -0.6972, 1.177), (2.305, -1.059, 0.08872), (0.4381, 0.04247, 0.1626), (2.006, -0.3823, 0.2601), (1.882, -0.2117, 0.3434), (1.798, -1.088, -0.08032), (1.442, -0.02272, 0.07725), (2.942, 0.1051, -0.09505), (2.43, -0.03828, 0.3765), (2.94, -0.06089, 0.01639), (2.776, -0.2264, -0.05557), (1.966, 0.4456, 0.07408), (2.756, -0.3362, 0.757), (1.107, -0.3065, 0.2601), (1.808, 0.5534, 0.698), (1.264, -0.1312, 0.1406), (1.945, 0.04613, -0.2979), (2.514, -0.4594, 0.0794), (2.166, -0.2672, 0.5108), (2.331, -0.4432, 0.3166), (0.4268, -0.4256, 0.3881), (2.229, -0.547, 0.4194), (2.162, -0.3845, 0.5129), (2.185, -0.1247, 0.8902), (1.896, -0.9272, 0.01601), (1.838, -0.04683, 1.281), (1.84, -1.221, 0.3786), (0.4988, 0.01432, -0.1742), (1.87, -1.095, -0.03296), (2.094, 0.0001767, -0.2548), (1.876, -1.159, 0.1737), (0.5998, -0.2085, 0.1393), (2.363, -0.4335, 0.9688), (2.036, -0.9454, 0.1805), (1.211, -0.04934, 0.857), (1.76, -0.1553, 0.2554), (2.038, -0.3066, 0.4496), (1.838, -1.211, -0.004442), (1.948, -1.064, 0.3988), (2.454, -0.3283, 0.2495), (1.693, -1.318, -0.1399), (2.489, -0.2397, 0.146), (1.269, -0.3521, 1.009), (0.6923, -0.1982, 0.4759), (1.99, -0.06469, 1.037), (0.5249, 0.07962, 0.02587), (2.833, -0.0695, 0.01751), (0.6976, 0.04417, -0.02485), (1.551, -0.5158, 0.1834), (2.463, -0.3085, -0.1145), (2.056, -0.7696, 0.02717), (0.3628, -0.05931, 0.1394), (2.186, 0.05958, 0.6866), (0.604, -0.1124, 0.07202), (1.023, 0.3368, 0.8576), (2.372, -0.2704, 0.001317), (1.747, -1.242, -0.2298), (2.2, 0.3277, 0.8479), (1.716, 0.2611, 0.1952), (0.345, -0.2169, -0.02758), (2.104, 0.3851, 1.167), (0.4466, 0.04196, -0.01624), (1.386, -0.1196, 0.1484), (2.593, -0.2001, 0.0002801), (0.7659, -0.1748, 0.113), (1.214, -0.06638, 1.022), (3.058, -0.2911, 0.1562), (2.08, -0.3362, 0.8868), (2.686, 0.08847, 0.006417), (2.218, -0.3009, 0.2714), (1.602, -0.5627, 0.1301), (2.076, -0.134, 0.9294), (0.4382, 0.3944, 0.4941), (1.012, -0.3614, -0.3415), (2.119, 0.2412, 1.139), (0.2129, -0.2852, 0.5329), (1.862, -0.9498, -0.4102), (2.145, -0.04882, 0.8507), (0.3632, -0.08268, 0.08715), (2.902, 0.3001, 0.1387), (2.384, -0.2855, 0.09603), (0.4569, 0.01315, 0.2983), (1.923, -1.011, 0.1064), (2.844, 0.01484, 0.3811), (1.412, 0.255, 1.097), (1.525, -1.387, 0.01838), (2.23, -0.7579, 0.1112), (0.9575, -0.2419, 0.3466), (2.358, -0.4169, 0.08919), (2.075, 0.6007, 0.9928), (0.551, -0.4345, 0.04535), (1.484, 0.2277, 1.079), (0.6832, -0.06246, 0.09827), (1.455, -0.272, 1.263), (1.664, -1.231, 0.4134), (1.683, -0.2082, 1.424), (0.5801, -0.1332, 0.05663), (2.653, -0.07289, 0.2247), (0.4423, -0.04073, 0.2678), (0.898, -0.09621, 0.135), (1.846, 0.2051, -0.1921), (0.5232, -0.1797, 0.0383), (1.953, -0.05764, 0.8499), (0.8735, 0.05561, 0.1943), (1.738, -0.0815, 1.574), (2.689, -0.03147, 0.2811), (1.845, -0.9666, -0.01683), (0.3877, -0.06835, 0.1774), (2.047, -0.4359, 0.8317), (1.88, -0.2726, 0.2604), (2.883, -0.2419, -0.1082), (0.9957, -0.1924, 0.4228), (0.416, -0.3304, 0.3489), (1.867, -0.8073, 0.217), (1.803, -0.9896, -0.218), (1.322, 0.02737, -0.2681), (0.388, -0.1775, 0.1496), (1.608, -0.6894, -0.002814), (0.4826, 0.07408, -0.1058), (2.823, -0.7035, 0.01936), (1.434, 0.07006, 1.225), (0.6121, -0.05883, 0.02708), (0.915, 0.1068, -0.2085), (2.154, -0.5855, 1.491), (3.034, -0.2932, 0.4115), (0.8479, 0.02952, -0.1183), (2.132, -0.01403, 0.6089), (1.333, -0.07041, 0.07085), (2.776, -0.1788, 0.5054), (2.303, -0.988, -0.08528), (0.8866, -0.3327, -0.1599), (2.71, -0.05301, 0.08892), (1.528, -1.06, 0.4991), (2.859, -0.1701, -0.4457), (1.554, 0.3972, 1.066), (2.139, -0.3181, 0.3538), (1.323, -0.228, 0.6085), (1.949, -0.8598, 0.1792), (2.765, 0.0453, 0.1798), (3.096, -0.2802, 0.1015), (2.384, -0.2748, 1.025), (2.407, 0.2649, -0.1628), (1.989, -0.8981, 0.1596), (1.284, -0.2851, -0.222), (1.903, -0.09694, 0.1373), (2.854, -0.5661, -0.1209), (0.5305, 0.2386, -0.02866), (1.909, -0.8832, 0.202), (0.9722, 0.4483, 0.1856), (1.86, -1.029, 0.07905), (2.624, -0.1398, 0.5112), (2.645, -0.2141, 0.3378), (1.698, -1.303, 0.3068), (2.803, -0.09016, -0.1019), (2.484, 0.01173, 0.5914), (1.506, -0.8924, 0.04565), (0.3741, 0.3713, 0.5176), (0.4056, 0.09735, -0.1011), (0.9341, -0.5952, -0.1344), (2.533, -0.2461, 0.18), (-0.02049, -0.3653, 0.2353), (1.921, -0.9332, 0.1596), (2.016, -0.2652, -0.0969), (2.202, -0.6253, 0.444), (2.059, -0.4304, 0.663), (1.257, 0.2961, 0.9149), (1.964, -1.025, 0.05073), (0.1755, 0.09441, -0.0947), (1.881, -0.3142, 1.288), (2.132, -0.7461, 0.5083), (1.043, -0.06519, 0.5339), (2.551, -0.02886, 0.06468), (2.245, 0.08419, 0.611), (2.045, -0.6205, 0.8296), (2.617, -0.1547, 0.07811), (1.939, -0.0275, 1.094), (1.835, -1.203, 0.1108), (2.937, -0.03941, 0.04727), (2.86, -0.2772, 0.6299), (2.542, -0.1605, 0.2217), (0.2818, -0.2961, 0.06852), (1.964, -0.3616, -0.05659), (1.934, -0.08782, 1.039), (1.569, -0.08228, 0.0052), (1.972, -0.06243, 1.094), (2.068, -0.6406, 0.02383), (1.797, 0.3829, 0.9935), (1.742, -0.8007, 0.2443), (1.911, -0.8715, -0.02994), (2.436, -0.3116, 0.2331), (2.82, -0.01734, 0.1175), (2.399, -0.1548, 0.2301), (2.463, -0.09842, -0.19), (0.3512, 0.002041, -0.00842), (3.002, -0.2666, 0.001266), (0.3818, 0.03142, 0.1502), (1.852, 0.4955, 1.025), (0.2874, -0.1646, -0.3086), (2.797, -0.1957, 0.1681), (2.091, -0.3278, 0.8008), (0.8219, 0.08363, -0.2324), (1.756, -0.8998, 0.7734), (1.361, -0.3818, 0.7366), (1.785, -1.373, 0.001881), (2.687, 0.03826, 0.1607), (1.772, -1.566, 0.06478), (2.157, 0.4516, -0.3221), (2.645, -0.05865, 0.1206), (0.3405, -0.3056, 0.7303), (2.416, -0.3996, 0.2147), (2.272, 0.09558, 0.02968), (2.394, -0.1765, 0.2538), (2.092, 0.2568, 0.08045), (2.008, -0.9281, 0.18), (0.6568, 0.2928, 0.3019), (0.6093, -0.1352, 0.08032), (0.6222, -0.1505, 0.06606), (1.804, -1.234, 0.157), (2.832, -0.03753, -0.07516), (2.195, -0.6165, 0.3514), (2.102, 0.283, 0.5276), (2.059, -0.02146, 0.5128), (1.816, 0.2699, -0.03542), (1.028, -0.1606, 0.1355), (1.865, -1.525, 0.1015), (0.345, 0.2996, -0.08087), (2.234, -0.3764, -0.1712), (1.648, 0.07336, 0.0785), (1.616, -0.6854, -0.07788), (2.284, -0.255, 0.7566), (2.268, 0.3894, 0.9692), (2.13, -0.5668, -0.3872), (1.844, 0.1832, -0.1418), (1.849, -0.8667, -0.2804), (2.995, 0.006038, -0.01991), (1.491, -0.4447, 0.1826), (1.809, -1.053, 0.07992), (0.3819, -0.1063, 0.02813), (2.701, -0.1615, 0.08758), (0.7279, -0.182, 0.04836), (1.913, -0.9957, 0.07371), (2.403, -0.274, 0.1631), (0.6312, -0.3255, -0.09652), (0.5447, 0.2486, -0.03626), (2.271, 0.2395, -0.1178), (1.712, -0.01912, -0.1569), (2.552, -0.1572, 0.1365), (2.076, -0.5896, 0.07144), (0.5396, 0.3085, 0.04431), (2.058, -0.7278, 0.494), (2.476, -0.1383, 0.2384), (0.3467, -0.1215, -0.01863), (2.227, 0.1615, -0.3184), (1.575, 0.2144, -0.2431), (1.17, -0.09326, 0.2271), (2.737, 0.06565, 0.4447), (2.642, 0.1562, 0.1516), (1.626, -0.03771, -0.03905), (0.4056, 0.002371, 0.02971), (3.051, -0.09838, 0.07626), (0.5094, 0.1715, 0.07027), (1.915, -0.1673, 1.379), (1.628, 0.431, 0.6339), (0.9609, 0.3356, -0.07491), (0.6608, -0.6387, 0.1928), (2.187, -0.3132, 1.054), (0.5693, -0.09558, -0.1369), (2.068, -0.02287, 1.005), (2.681, -0.005023, 0.1456), (2.91, 0.03097, -0.05176), (2.783, -0.04793, 0.2696), (2.482, 0.03066, 0.1934), (1.695, 0.3687, 1.052), (1.31, -1.077, -0.3595), (1.819, -0.9051, -0.2602), (1.707, -0.1705, 0.6336), (1.638, -0.8957, 0.1486), (1.878, -0.7509, 0.9815), (1.882, -0.2533, 0.2598), (0.4859, 0.003233, -0.3336), (2.462, -0.3068, 0.1388), (2.366, -0.7254, -0.01199), (2.124, -0.07888, 0.863), (2.37, -0.3749, 0.1273), (2.214, -0.3566, 0.4985), (2.471, -0.0955, 0.4185), (1.577, -0.8824, 0.02199), (1.765, -0.7985, 0.1444), (0.7447, -0.1705, 0.06976), (2.03, 0.02284, 0.565), (3.029, 0.2421, 0.08925), (2.662, -0.09388, 0.04957), (1.218, -0.1065, 0.1566), (1.995, -0.8423, 0.4131), (1.925, -0.1019, 1.028), (2.232, 0.1992, 0.5708), (2.712, -0.06097, 0.2406), (1.255, -0.64, 0.6146), (2.328, -0.2966, -0.5258), (2.274, -0.4233, 0.157), (0.5805, 0.1653, -0.1238), (2.16, -0.3805, 0.5899), (2.944, 0.02233, -0.08417), (2.689, -0.07058, 0.175), (1.363, 0.2723, 0.5929), (2.307, -0.2335, 0.5306), (1.126, 0.01455, -0.02641), (1.771, -1.105, 0.008096), (2.356, -0.5483, 0.09004), (1.633, -0.5337, 0.04846), (2.887, 0.1134, 0.001969), (2.064, -0.6886, 0.1733), (2.013, -0.7652, 0.184), (0.7092, -0.6287, 0.2333), (3.149, -0.2902, -0.08431), (0.5489, -0.2339, 0.01076), (2.534, 0.02901, 0.05508), (2.383, -0.3726, 0.1485), (2.205, -0.9404, 0.01203), (1.797, -0.4711, 0.3139), (1.275, -0.139, 0.2301), (1.808, -1.26, 0.0432), (1.151, -0.2925, 0.08058), (1.623, -1.4, -0.1142), (2.015, -0.2266, 1.09), (2.497, 0.1215, 0.3657), (2.189, -0.2654, 0.6675), (2.132, 0.3101, 0.3813), (2.93, -0.2873, 0.3838), (1.979, -0.07587, 0.9452), (2.004, 0.5931, -0.1371), (2.115, -0.05908, 1.007), (1.048, -0.08157, 0.1535), (2.817, -0.06288, 0.1984), (2.053, 0.02326, -0.3022), (2.092, 0.03187, 0.8991), (1.404, -0.3489, 0.2192), (0.5215, 0.3964, 0.2868), (1.166, -0.1825, 0.1462), (0.5872, 0.1393, 0.2785), (1.964, -0.6345, 1.028), (2.647, -0.7308, 0.4049), (2.329, -0.3878, 0.2399), (1.928, -0.9835, 0.2046), (1.645, -0.7757, 0.09508), (1.346, -0.1716, 0.4616), (0.4097, -0.04066, 0.1117), (1.182, -0.06686, 0.101), (2.706, -0.4995, 0.6771), (0.858, -0.03458, 0.1666), (2.11, -0.257, 0.9183), (1.883, -1.14, 0.003579), (1.94, -0.7734, -0.0285), (2.801, -0.4648, 0.2189), (2.128, -0.1764, 0.9385), (2.139, -0.003348, 0.9125), (2.577, -0.1067, 0.2107), (0.8564, -0.1149, 0.2252), (1.347, 0.06286, -0.08681), (0.7997, -0.1245, 0.2415), (1.894, -0.5001, 0.1202), (1.606, -0.007635, 0.4783), (0.7217, -0.1999, 0.04229), (1.878, 0.3376, 0.2571), (1.953, -0.6398, -0.06414), (0.6724, -0.2476, -0.3645), (1.981, -0.1116, 0.4858), (1.639, -1.125, 0.711), (1.975, -0.1934, 1.34), (2.225, 0.07459, -0.09197), (1.494, -0.07813, 0.6469), (0.628, -0.09947, 0.03339), (0.2771, -0.4785, 0.2724), (0.4629, 0.1757, -0.1781), (2.657, -0.4326, -0.0006377), (0.5896, -0.21, 0.04897), (1.989, -0.07307, 0.9873), (1.993, 0.2142, -0.1316), (0.6677, -0.02785, 0.06237), (2.824, -0.3236, -0.08454), (0.3113, 0.07714, 0.4841), (2.466, 0.03741, 0.3697), (3.097, -0.2586, -0.1843), (0.4267, -0.07709, 0.1548), (1.226, -0.2274, 0.1883), (1.999, -0.06734, 1.041), (2.435, -0.1825, 0.2078), (1.821, -1.218, 0.1303), (1.049, 0.05468, 0.3294), (2.962, 0.09288, -0.1425), (0.8314, -0.6478, -0.02989), (2.051, -0.7084, 0.5078), (2.287, -0.4159, 0.00409), (2.456, -0.2057, 0.1241), (0.381, -0.2404, -0.2291), (2.045, -0.3421, 0.3198), (1.839, -0.05774, 1.227), (1.877, -0.8367, 0.5296), (2.166, -0.2104, 0.457), (2.155, -0.2411, 0.6919), (-0.07776, -0.3641, 0.267), (1.247, 0.1996, -0.2291), (2.168, -0.08259, 0.4984), (1.358, -0.1227, 0.4777), (1.98, 0.4688, 0.3548), (0.6921, -0.1435, 0.0971), (1.588, -0.4476, 0.1112), (1.386, 0.4385, 0.2717), (1.889, -0.2061, 1.032), (2.612, 0.06957, 0.3032), (2.772, -0.05169, 0.2383), (2.791, -0.05385, 0.0922), (1.121, -0.07724, 0.1981), (2.145, -0.9345, 0.1008), (0.4305, -0.09455, 0.06722), (1.441, 0.06515, 0.06093), (2.997, -0.01796, 0.1355), (2.071, -0.3164, 0.8238), (2.125, -0.972, 0.4504), (0.747, 0.1462, 0.2174), (2.607, -0.1083, 0.1228), (1.623, 0.06309, 0.112), (1.59, -0.1022, 0.1252), (0.4104, 0.05277, -0.05172), (1.717, -0.2552, 0.3292), (1.57, -0.7387, 0.7054), (0.4512, -0.02337, 0.1188), (-0.04869, -0.3322, -0.2647), (0.4193, 0.3439, -0.06872), (2.193, -0.1514, 0.5148), (2.402, -0.2009, 0.1471), (2.052, 0.7233, 0.7226), (-0.02159, -0.3411, -0.2368), (2.985, -0.0961, 0.04667), (1.084, 0.02569, 0.1886), (1.618, -0.05601, 0.2487), (2.304, -0.2765, 0.353), (2.944, -0.473, 0.2172), (2.191, -0.5103, 0.4608), (1.949, 0.0281, 0.6902), (1.742, -0.04913, 0.02888), (1.97, -0.1935, 0.4237), (2.128, -0.006809, 0.9476), (1.415, 0.038, 0.6466), (1.296, -0.07849, 0.1212), (2.625, -0.1479, -0.1708), (2.078, -0.9021, 0.4201), (3.356, -0.2389, 0.1211), (1.833, -0.3803, 0.3998), (0.4315, 0.1986, -0.1129), (2.102, -0.1115, 0.6403), (1.902, -1.123, 0.07984), (1.727, 0.1886, 1.018), (2.067, 0.1255, 1.233), (2.52, -0.5291, -0.134), (2.085, -0.0277, 0.945), (0.6723, -0.09478, -0.3015), (1.85, -0.08918, 0.6063), (2.251, -0.4961, 0.1957), (2.744, 0.1244, 0.09274), (1.896, -1.139, 0.3245), (2.125, -0.08018, 0.5021), (2.655, -0.1293, -0.05522), (1.089, -0.2007, 0.6687), (1.781, -0.1516, 0.4211), (0.6969, -0.07718, 0.09366), (0.9835, -0.7032, 0.3861), (1.94, -0.2393, 1.272), (1.598, 0.5416, -0.1311), (1.537, -0.0962, 0.1422), (1.484, -0.6271, 0.8058), (2.323, 0.4313, -0.1563), (1.136, -0.1366, -0.4731), (2.284, -0.4689, 0.127), (2.173, -0.4708, 0.4334), (2.584, -0.05703, -0.3995), (0.7107, -0.1058, 0.04951), (1.764, -0.1971, -0.1859), (1.496, -0.3606, -0.2844), (2.043, -0.5504, 0.2852), (1.864, -1.17, 0.1699), (3.187, -0.1259, 0.1857), (2.377, 0.02147, 0.2644), (1.934, -0.06823, 1.103), (0.5622, 0.06794, 0.07443), (2.697, -0.1524, 0.02092), (0.3533, -0.1265, 0.3078), (2.108, -0.6224, 0.6527), (1.832, -0.8234, 0.0308), (1.998, -0.1978, -0.2125), (2.895, 0.09711, 0.4665), (0.876, 0.03577, -0.102), (2.156, -0.1083, 0.7901), (1.943, -1.062, 0.2155), (2.345, -0.3938, 0.2241), (2.469, -0.2646, 0.08549), (2.32, 0.3082, 0.6567), (2.857, -0.05039, 0.0767), (1.364, -0.5493, 0.4756), (2.132, 0.7022, 0.787), (2.139, 0.2684, -0.1547), (2.573, -0.4076, 0.7092), (2.572, -0.1122, 0.1931), (1.443, -0.3006, 0.2782), (2.027, -0.4948, -0.04585), (3.016, -0.4857, 0.1032), (1.662, -0.3284, 0.468), (1.904, -1.106, 0.674), (0.4257, -0.16, 0.03232), (1.786, -0.9035, -0.6036), (2.787, -0.02499, 0.1591), (1.912, -1.114, 0.5362), (1.571, -0.2749, 0.7685), (1.891, -1.267, -0.03386), (2.333, 0.2385, 0.1721), (1.711, -1.349, 0.1028), (2.222, -0.9506, -0.0984), (1.909, -0.1232, 1.229), (2.475, -0.008753, -0.2053), (1.102, -0.173, 0.06514), (1.522, -1.302, 0.3875), (0.4257, -0.008808, 0.1645), (1.991, -0.09937, 0.2107), (2.12, -0.5508, 0.3597), (0.2477, 0.1039, -0.156), (2.767, 0.04287, 0.1665), (2.171, -0.04794, 0.9003), (2.454, -0.01643, -0.2603), (1.732, -1.368, 0.007359), (1.11, -0.2913, 0.1168), (1.769, -1.142, -0.3546), (1.999, -0.9952, 0.2549), (3.04, -0.03675, 0.178), (2.627, -0.2479, -0.0274), (1.888, -1.135, 0.1644), (2.644, -0.1765, 0.1706), (1.767, -0.855, 0.004893), (2.556, -0.1191, 0.1664), (0.3321, -0.5044, 0.08897), (3.05, -0.3963, -0.009773), (1.407, -0.6829, 0.4723), (2.029, -0.5638, 0.2685), (0.3049, -0.2865, 0.003463), (2.488, -0.2133, -0.02403), (1.109, 0.07331, 0.6247), (1.937, -0.9882, 0.1265), (1.792, -1.075, 0.01468), (0.4122, -0.0519, 0.09137), (1.691, -1.531, -0.2728), (1.989, -0.903, 0.3235), (2.081, -0.6435, 0.09784), (2.518, -0.1148, 0.1359), (-0.3072, -0.1412, 0.6724), (1.955, -0.09364, 0.8492), (2.041, -0.41, 0.6181), (1.953, -1.056, 0.06479), (1.368, -0.8468, 0.5414), (2.528, -0.05872, 0.07457), (0.9253, -0.509, 0.3158), (1.698, -0.5198, -0.01182), (0.6511, -0.4618, -0.06766), (0.7933, -0.01878, 0.1896), (0.7955, -0.06676, 0.126), (0.547, -0.05988, 0.1806), (2.012, -0.05921, 0.417), (2.025, -0.4341, 0.9442), (1.327, 0.04464, 0.8674), (0.9508, -0.7882, -0.06008), (2.727, 0.06609, 0.08469), (1.535, -1.027, 0.5333), (1.034, -0.1319, 0.06052), (0.8952, 0.3752, 0.3655), (2.423, -0.3801, 0.0626), (2.126, 0.06796, 1.016), (1.905, -0.05784, 1.196), (0.4833, 0.03358, -0.02072), (0.136, -0.1135, -0.2963), (0.6845, 0.2043, 0.2434), (2.858, -0.01711, 0.07189), (2.645, -0.01828, 0.1001), (2.078, -0.278, 0.7944), (2.848, -0.04677, 0.2282), (2.017, -0.08817, 0.9435), (2.806, 0.01186, -0.02782), (0.7919, -0.176, 0.0967), (1.227, -0.1441, -0.1445), (1.809, -0.2227, -0.2561), (0.6689, -0.1507, 0.08365), (0.3536, -0.2208, -0.1454), (0.344, -0.2128, 0.192), (1.627, -0.6464, 0.1982), (0.992, -0.04552, -0.4303), (2.575, -0.03886, 0.3048), (0.4164, -0.05282, 0.1157), (0.3386, -0.1334, -0.1127), (2.2, -0.7032, 0.7526), (2.159, -0.1199, 0.7398), (2.705, -0.06996, 0.03048), (1.847, -0.8424, 0.1724), (0.9342, -0.4958, 0.5573), (0.6831, 0.09257, -0.01983), (1.303, -0.07403, 0.3591), (1.925, -0.2445, -0.1039), (1.712, -1.512, -0.2499), (1.674, 0.05053, 0.3569), (2.171, 0.06229, 0.9274), (1.336, -0.2924, -0.4272), (0.3782, 0.2557, -0.03083), (2.15, -0.1578, -0.07145), (0.1465, 0.2794, -0.01511), (1.185, -0.02303, 0.7671), (2.694, -0.462, 0.1128), (2.957, -0.05807, 0.04776), (1.91, -1.109, 0.06359), (1.907, -0.4227, 0.1454), (2.098, 0.4414, 0.5388), (0.802, -0.7952, 0.2054), (1.492, -1.062, 0.6949), (2.426, -0.3443, 0.3188), (2.675, -0.4329, 0.03165), (1.435, -0.3233, 0.2437), (1.109, 0.1129, 0.2956), (2.13, -0.01506, 0.7139), (0.6089, -0.0869, 0.49), (1.192, -0.2896, -0.4802), (2.57, 0.3301, -0.1629), (2.089, -0.5153, 0.3657), (1.532, -0.5601, 0.6137), (2.18, -0.2338, 0.4577), (0.7785, 0.2622, 0.2101), (2.121, -0.485, 0.3734), (2.956, -0.1095, 0.1264), (0.4846, -0.01087, 0.08138), (0.6041, -0.03495, 0.09762), (2.561, 0.05573, 0.1391), (1.961, 0.5094, 0.2583), (2.355, -0.3223, 0.2456), (2.219, 0.2006, -0.1931), (2.08, -0.3189, 0.6232), (0.7851, 0.04813, 0.5213), (1.965, -0.2874, 0.4198), (1.967, -0.02476, 1.078), (1.389, -0.7679, -0.06), (3.204, -0.1793, -0.06884), (2.067, -0.1545, 1.514), (2.246, -0.7963, 0.2687), (0.3679, -0.1303, 0.00677), (2.705, -0.1613, 0.3089), (1.966, -0.8742, 0.4766), (1.955, -1.061, 0.07207), (2.44, -0.1806, 0.3525), (2.318, -0.276, -0.4828), (1.941, 0.09008, 0.8576), (2.199, -0.1031, 0.4667), (2.938, -0.002876, 0.06262), (1.87, -1.163, 0.125), (1.133, -0.1545, 0.1433), (1.919, -1.055, 0.1491), (1.434, -0.4557, 0.1032), (0.4218, 0.3277, 0.3358), (2.332, -0.3082, -0.06001), (2.073, 0.2484, -0.2591), (1.285, -0.4034, -0.4827), (1.959, -0.9054, 0.1604), (3.046, -0.1911, 0.002997), (2.594, -0.2245, 0.06096), (0.6861, -0.12, -0.3387), (2.097, -0.2027, -0.07264), (1.967, 0.1182, 1.233), (2.001, -0.276, 0.05471), (2.173, -0.09055, 0.5218), (0.1829, 0.09801, -0.1201), (1.963, -1.022, -0.23), (1.797, -1.489, -0.124), (2.002, -0.4232, 0.4682), (0.878, -0.1481, 0.1182), (2.127, -0.09784, 0.7031), (2.082, -0.02711, 0.9657), (0.4731, -0.2957, 0.2317), (2.08, -0.5172, 0.08267), (1.965, -0.3363, 0.3032), (0.6493, 0.1305, -0.2952), (0.7083, -0.1219, 0.04902), (1.782, -0.6376, 0.218), (0.3189, 0.1585, 0.02941), (0.1461, 0.2294, -0.07292), (2.009, -0.3552, 0.449), (2.758, 0.07824, -0.2155), (1.643, 0.112, 1.315), (2.732, -0.03417, 0.2616), (0.4329, 0.1536, -0.1696), (0.6236, -0.04949, -0.2385), (1.847, -0.3123, 0.8953), (0.6913, 0.2892, -0.176), (-0.447, 0.1838, 0.3875), (1.445, -0.6269, 0.2525), (2.009, -0.09166, 1.062), (1.99, -0.8994, -0.08416), (2.096, -0.2703, 0.8851), (1.822, -0.9309, 0.7699), (0.3667, -0.4893, 0.1718), (1.085, -0.3477, 0.07376), (1.893, -0.5884, 1.191), (2.58, -0.04127, 0.2038), (1.773, -1.182, 0.3863), (3.014, -0.2774, -0.07851), (3.268, -0.0286, -0.02349), (0.9114, -0.0985, 0.166), (1.58, -0.2477, 0.3195), (1.868, -0.02709, 0.9756), (1.911, 0.3518, 1.177), (0.3975, 0.1016, 0.6813), (1.51, -0.04107, 0.1138), (2.029, -0.5868, 0.5969), (2.044, 0.04104, 1.173), (1.257, -0.09199, -0.2499), (1.191, -0.2654, 0.07049), (1.906, -0.07298, 1.041), (2.691, 0.01268, -0.3866), (2.137, -0.04364, 0.7509), (2.491, -0.2286, 0.1084), (0.7249, 0.3822, 0.4434), (1.093, 0.02419, 0.422), (1.538, -0.4394, 0.6268), (2.227, -0.04184, 0.5492), (1.036, -0.852, 0.2907), (0.5044, -0.08516, -0.2585), (1.913, 0.1047, 0.09075), (1.852, -0.02467, 0.9586), (1.905, 0.02133, 1.227), (1.87, -0.09074, 1.254), (1.625, -0.2467, 1.043), (0.4721, 0.3061, 0.1229), (2.056, 0.3313, 1.215), (0.9602, -0.2141, 0.899), (1.546, -0.1547, 1.222), (1.353, -0.0765, 0.1785), (0.4238, -0.5353, 0.02487), (2.474, -0.09595, 0.3556), (2.785, 0.04495, -0.002384), (1.812, -0.3785, 0.4134), (2.044, 0.2922, 0.6452), (2.198, -0.02965, -0.5977), (0.6866, -0.09126, 0.175), (1.673, -0.2117, 0.03844), (2.7, 0.09422, 0.06467), (2.429, -0.1513, 0.2345), (2.439, 0.236, -0.351), (1.959, 0.2052, -0.1042), (2.195, -0.4019, 0.3844), (1.811, -0.2708, 0.424), (1.081, -0.1688, 0.2945), (1.879, -1.16, 0.002249), (0.2783, -0.124, 0.4359), (1.44, -0.07402, 0.3658), (2.382, -0.4046, 0.3294), (2.851, -0.02243, 0.1007), (1.677, -0.4691, 0.109), (2.49, -0.7699, 0.1506), (2.278, -0.508, 0.2834), (2.06, -0.288, 0.5156), (1.723, -0.9945, 0.656), (1.766, -0.2008, 0.3084), (2.345, -0.4857, -0.05589), (1.619, -1.252, 0.05899), (0.7507, -0.001008, -0.1628), (2.657, 0.05568, 0.1916), (2.636, 0.107, -0.2674), (0.5201, 0.2577, -0.05318), (2.004, -1.133, 0.3186), (2.958, 0.07991, 0.1455), (1.353, -0.4805, -0.492), (2.033, -0.1576, 0.221), (1.906, -0.4206, 0.3383), (2.154, -0.8923, 0.4346), (1.128, 0.2495, 0.4374), (2.632, 0.2151, 0.01569), (2.062, -0.77, 0.6153), (2.255, 0.2523, 1.188), (0.365, -0.09109, 0.1154), (0.6763, 0.1441, -0.0486), (0.3574, -0.199, -0.3074), (1.641, -0.8702, 0.1368), (1.472, -0.1369, 0.2278), (1.961, -0.02164, 1.132), (2.446, -0.1354, 0.01927), (2.395, 0.118, 0.8305), (2.356, -0.4494, 0.07921), (2.605, -0.09127, 0.1275), (1.58, -0.1457, 0.8546), (2.146, 0.2139, 0.8263), (1.089, -0.3267, 0.0661), (2.843, -0.01321, 0.06216), (2.888, 0.2828, 0.3192), (0.8684, 0.272, -0.004844), (1.084, -0.2212, 0.145), (1.9, -1.105, 0.06208), (2.41, -0.252, 0.1714), (1.972, -0.2516, 0.344), (2.103, -0.5807, 0.229), (1.992, -1.361, 0.1237), (3.041, -0.1518, 0.0902), (0.389, 0.2692, 0.5292), (2.242, -0.07061, 0.4537), (1.984, -0.7292, 0.06014), (1.928, -1.015, 0.1504), (1.204, 0.02769, -0.181), (0.4087, -0.0479, 0.1918), (1.265, 0.1405, 0.7001), (1.601, 0.1162, 0.7905), (1.806, -1.094, -0.01434), (2.175, 0.1575, 0.9875), (2.584, -0.07877, 0.1069), (2.886, -0.1421, 0.1181), (0.4539, -0.1109, 0.04835), (2.156, -0.07774, 0.7801), (1.862, -1.179, 0.0303), (1.327, -0.1446, 0.2922), (0.8479, 0.1507, 0.6936), (1.967, -0.7272, 0.7262), (2.955, 0.06249, -0.0169), (1.61, -0.8729, 0.6563), (0.7287, -0.5801, -0.02415), (1.251, -0.7722, -0.3683), (2.607, -0.2664, 0.06776), (2.544, 0.1929, 0.4397), (3.23, -0.2103, 0.2116), (1.493, -0.3389, 0.2138), (0.7105, -0.05245, 0.02199), (2.551, -0.2006, 0.1333), (2.604, 0.06377, 0.7358), (2.996, 0.003318, 0.5096), (0.7736, 0.006321, -0.02042), (1.538, 0.5731, 0.6569), (1.46, -0.41, 0.1963), (2.083, -0.4039, -0.6638), (2.324, -1.131, -0.1128), (0.5657, 0.3007, 0.4153), (1.831, -1.212, 0.08407), (1.946, -0.9751, 0.1381), (0.3825, -0.3503, 0.04789), (0.7932, -0.02784, 0.06043), (2.049, -0.7436, -0.563), (2.119, -1.028, 0.6943), (0.5811, -0.1274, 0.1572), (2.346, -0.2912, 0.3391), (1.632, 0.3042, -0.3202), (0.3678, -0.06322, 0.1094), (1.986, -0.7152, 0.01252), (2.141, -0.6884, 0.04676), (2.409, 0.07048, 0.3245), (0.3479, -0.1437, 0.1477), (0.5565, -0.1429, 0.7694), (2.219, -0.3717, 0.4208), (1.769, -1.212, -0.1223), (2.216, -0.01671, 0.5256), (1.886, -1.038, 0.2535), (0.7392, -0.03837, 0.1855), (2.618, -0.136, 0.1219), (0.9559, -0.1211, 0.6634), (2.379, -0.3272, 0.01796), (0.5678, 0.0607, 0.4549), (2.168, 0.03608, 0.8002), (1.382, 0.1201, -0.3728), (0.2477, 0.03859, -0.2457), (2.03, -0.208, 0.6263), (0.756, -0.05529, 0.1305), (1.293, 0.3507, -0.3592), (0.4267, 0.03273, 0.1034), (2.436, -0.1429, 0.1823), (2.545, 0.5322, 0.2959), (2.416, -0.06796, 0.3111), (1.147, -0.07057, 0.4358), (2.212, -0.02377, 0.3897), (1.776, -0.7587, 1.255), (0.4807, 0.1416, 0.251), (2.052, -0.2412, 0.4674), (0.6718, -0.11, 0.07525), (2.282, -1.012, 0.2483), (1.509, -1.346, 0.2609), (1.467, -0.2023, 0.004973), (2.37, -0.01788, 0.8628), (0.4779, 0.3626, 0.228), (2.659, 0.3527, -0.005428), (2.339, 0.07036, 1.191), (1.781, -0.822, 0.4456), (1.523, -1.339, 0.3134), (2.131, -0.3654, -0.3176), (1.828, -1.15, 0.3388), (2.92, 0.1565, -0.1279), (1.514, 0.2083, 1.177), (2.788, -0.004929, 0.1449), (-0.07078, -0.5555, 0.5453), (2.163, -0.08405, 0.892), (1.956, -0.8429, 0.05814), (1.987, -0.8883, 0.1681), (1.679, -0.153, 0.2321), (2.463, -0.1795, 0.4717), (1.831, -1.175, 0.09419), (0.6744, -0.7703, 0.2899), (0.2131, -0.2303, -0.2775), (1.896, -0.4576, 0.8433), (0.4365, 0.29, 0.06254), (1.635, 0.2733, 1.333), (1.926, -1.113, 0.3227), (0.3602, -0.1193, 0.4394)], [], [])
me_cube_003.materials.append(mat_cloudmaterial)
me_cube_003.materials.append(None)
me_cube_003.use_remesh_preserve_volume = False
me_cube_003.use_remesh_preserve_attributes = False
me_cube_003.use_mirror_vertex_groups = False
me_cube_003.update()
me_cube = bpy.data.meshes.new('Cube')
me_cube.from_pydata([(1.069, 0.8171, -0.8216), (0.9689, -0.8743, -0.7219), (-0.5511, -0.4465, -0.2942), (-0.6508, 0.3332, -0.3377), (1.069, 0.8171, 0.8978), (0.9689, -0.8743, 0.7981), (-0.5511, -0.4465, 0.3704), (-0.6508, 0.3332, 0.414), (2.104, 0.8171, -0.8216), (2.217, -0.8587, -0.6512), (2.104, 0.8171, 0.8978), (2.217, -0.8587, 0.7275), (3.241, 0.3771, -0.3816), (3.128, -0.506, -0.2985), (3.241, 0.3771, 0.4579), (3.128, -0.506, 0.3747), (1.251, -1.61, -0.518), (1.251, -1.61, 0.5942), (1.921, -1.61, -0.518), (1.921, -1.61, 0.5942), (1.205, 0.5904, 1.44), (1.205, -0.6756, 1.44), (1.967, 0.5904, 1.44), (1.967, -0.6756, 1.44)], [], [(0, 1, 2, 3), (4, 7, 6, 5), (5, 11, 23, 21), (1, 5, 6, 2), (2, 6, 7, 3), (4, 0, 3, 7), (11, 9, 13, 15), (1, 9, 18, 16), (0, 4, 10, 8), (1, 0, 8, 9), (12, 14, 15, 13), (9, 8, 12, 13), (10, 11, 15, 14), (8, 10, 14, 12), (17, 16, 18, 19), (11, 5, 17, 19), (9, 11, 19, 18), (5, 1, 16, 17), (20, 21, 23, 22), (4, 5, 21, 20), (10, 4, 20, 22), (11, 10, 22, 23)])
me_cube.materials.append(mat_material)
me_cube.use_remesh_preserve_volume = False
me_cube.use_remesh_preserve_attributes = False
me_cube.use_mirror_vertex_groups = False
me_cube.update()

# ---- objects
ob_cloudbounds = bpy.data.objects.new('CloudBounds', me_cube_001)
ob_cloudmesh = bpy.data.objects.new('CloudMesh', me_cube_002)
ob_cloudpoints = bpy.data.objects.new('CloudPoints', me_cube_003)
ob_definitioinobj = bpy.data.objects.new('DefinitioinObj', me_cube)

# ---- transforms, parenting, visibility, modifiers, constraints
ob_cloudbounds.location = (0.0, 0.0, 0.0)
ob_cloudbounds.display_type = 'BOUNDS'
ob_cloudbounds.lineart.crease_threshold = 0.0
ob_cloudmesh.parent = ob_cloudbounds
ob_cloudmesh.location = (0.0, 0.0, 0.0)
ob_cloudmesh.hide_render = True
ob_cloudmesh.display_type = 'WIRE'
ob_cloudmesh.lineart.crease_threshold = 0.0
ob_cloudpoints.parent = ob_cloudbounds
ob_cloudpoints.location = (0.0, 0.0, 0.0)
ob_cloudpoints.hide_render = True
ob_cloudpoints.display_type = 'WIRE'
ob_cloudpoints.lineart.crease_threshold = 0.0
ob_definitioinobj.parent = ob_cloudbounds
ob_definitioinobj.location = (0.0, 0.0, 0.0)
ob_definitioinobj.lock_rotations_4d = False
ob_definitioinobj.empty_display_type = 'ARROWS'
ob_definitioinobj.hide_render = True
ob_definitioinobj.display_type = 'WIRE'
ob_definitioinobj.lineart.crease_threshold = 0.0

# ---- collection membership
col_collection_1.objects.link(ob_cloudbounds)
col_collection_1.objects.link(ob_cloudmesh)
col_collection_1.objects.link(ob_cloudpoints)
col_collection_1.objects.link(ob_definitioinobj)

# ---- scene / render settings (as saved in the file)
scene.frame_start = 1; scene.frame_end = 250; scene.frame_set(52)
scene.render.engine = 'BLENDER_EEVEE_NEXT'
scene.render.resolution_percentage = 50
scene.render.dither_intensity = 0.0
scene.cycles.use_denoising = False
scene.cycles.samples = 10
scene.cycles.sampling_pattern = 'TABULATED_SOBOL'
scene.cycles.light_sampling_threshold = 0.0
scene.cycles.use_adaptive_sampling = False
scene.cycles.use_light_tree = False
scene.cycles.blur_glossy = 0.0
scene.cycles.pixel_filter_type = 'GAUSSIAN'
scene.cycles.sample_clamp_indirect = 0.0
scene.view_settings.view_transform = 'Standard'
bpy.context.view_layer.update()

# ---- added for rendering (the .blend has no active camera and no usable light): camera, sun + grey world if the file has none
cam_auto = bpy.data.cameras.new('AutoCamera')
cam_auto.lens = 50.0
cam_auto.sensor_width = 36.0
cam_auto.clip_end = 1000.0
ob_auto_camera = bpy.data.objects.new('AutoCamera', cam_auto)
scene.collection.objects.link(ob_auto_camera)
ob_auto_camera.location = (7.69333, -7.90808, 5.44804)
ob_auto_camera.rotation_euler = (1.09748, -7.21219e-08, 0.694738)
scene.camera = ob_auto_camera
light_auto_sun = bpy.data.lights.new('AutoSun', 'SUN')
light_auto_sun.energy = 3.0
light_auto_sun.angle = 0.0523599
ob_auto_sun = bpy.data.objects.new('AutoSun', light_auto_sun)
scene.collection.objects.link(ob_auto_sun)
ob_auto_sun.rotation_euler = (0.872665, 0.174533, 0.523599)
if scene.world is None:
    world_auto = bpy.data.worlds.new('AutoWorld')
    world_auto.color = (0.3, 0.3, 0.3)
    scene.world = world_auto
bpy.context.view_layer.update()
